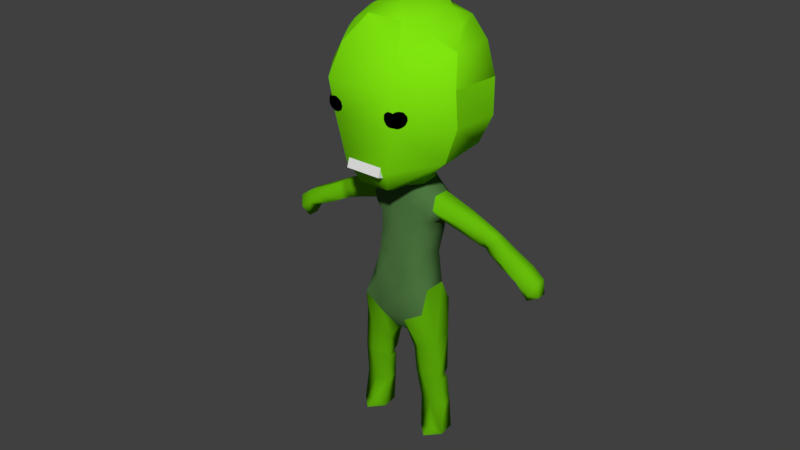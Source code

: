 # Source: z2.blend  (saved by Blender 2.79.0; exported with 4.5.12 LTS)
import bpy
from mathutils import Matrix  # noqa: F401  (used for matrix-valued properties, if any)

bpy.ops.wm.read_factory_settings(use_empty=True)
scene = bpy.context.scene
scene.name = 'Scene'

# ---- collections
col_collection_1 = bpy.data.collections.new('Collection 1'); scene.collection.children.link(col_collection_1)

# ---- materials (node trees are filled in below, after node groups)
mat_material_012 = bpy.data.materials.new('Material.012')
mat_material_012.alpha_threshold = 0.0
mat_material_012.roughness = 0.5
mat_material_011 = bpy.data.materials.new('Material.011')
mat_material_011.alpha_threshold = 0.0
mat_material_011.roughness = 0.5
mat_material_010 = bpy.data.materials.new('Material.010')
mat_material_010.alpha_threshold = 0.0
mat_material_010.roughness = 0.5
mat_material_006 = bpy.data.materials.new('Material.006')
mat_material_006.alpha_threshold = 0.0
mat_material_006.roughness = 0.5
mat_material_005 = bpy.data.materials.new('Material.005')
mat_material_005.alpha_threshold = 0.0
mat_material_005.roughness = 0.5
mat_material_002 = bpy.data.materials.new('Material.002')
mat_material_002.alpha_threshold = 0.0
mat_material_002.roughness = 0.5

# ---- material node trees
mat_material_012.use_nodes = True; mat_material_012.node_tree.nodes.clear()
_N = mat_material_012.node_tree.nodes; _L = mat_material_012.node_tree.links
n0 = _N.new('ShaderNodeOutputMaterial'); n0.name = 'Material Output'; n0.location = (300, 300)
n1 = _N.new('ShaderNodeBsdfDiffuse'); n1.name = 'Diffuse BSDF'; n1.location = (10, 300)
_L.new(n1.outputs[0], n0.inputs[0])
n0.is_active_output = True
mat_material_011.use_nodes = True; mat_material_011.node_tree.nodes.clear()
_N = mat_material_011.node_tree.nodes; _L = mat_material_011.node_tree.links
n0 = _N.new('ShaderNodeOutputMaterial'); n0.name = 'Material Output'; n0.location = (300, 300)
n1 = _N.new('ShaderNodeBsdfDiffuse'); n1.name = 'Diffuse BSDF'; n1.location = (10, 300)
n1.inputs[0].default_value = (0.0, 0.0, 0.0, 1.0)
_L.new(n1.outputs[0], n0.inputs[0])
n0.is_active_output = True
mat_material_010.use_nodes = True; mat_material_010.node_tree.nodes.clear()
_N = mat_material_010.node_tree.nodes; _L = mat_material_010.node_tree.links
n0 = _N.new('ShaderNodeOutputMaterial'); n0.name = 'Material Output'; n0.location = (300, 300)
n1 = _N.new('ShaderNodeBsdfDiffuse'); n1.name = 'Diffuse BSDF'; n1.location = (10, 300)
n1.inputs[0].default_value = (0.2199, 0.8, 0.004904, 1.0)
_L.new(n1.outputs[0], n0.inputs[0])
n0.is_active_output = True
mat_material_006.use_nodes = True; mat_material_006.node_tree.nodes.clear()
_N = mat_material_006.node_tree.nodes; _L = mat_material_006.node_tree.links
n0 = _N.new('ShaderNodeOutputMaterial'); n0.name = 'Material Output'; n0.location = (300, 300)
n1 = _N.new('ShaderNodeBsdfDiffuse'); n1.name = 'Diffuse BSDF'; n1.location = (10, 300)
n1.inputs[0].default_value = (0.1144, 0.4233, 0.003035, 1.0)
_L.new(n1.outputs[0], n0.inputs[0])
n0.is_active_output = True
mat_material_005.use_nodes = True; mat_material_005.node_tree.nodes.clear()
_N = mat_material_005.node_tree.nodes; _L = mat_material_005.node_tree.links
n0 = _N.new('ShaderNodeOutputMaterial'); n0.name = 'Material Output'; n0.location = (300, 300)
n1 = _N.new('ShaderNodeBsdfDiffuse'); n1.name = 'Diffuse BSDF'; n1.location = (10, 300)
n1.inputs[0].default_value = (0.1356, 0.4969, 0.003347, 1.0)
_L.new(n1.outputs[0], n0.inputs[0])
n0.is_active_output = True
mat_material_002.use_nodes = True; mat_material_002.node_tree.nodes.clear()
_N = mat_material_002.node_tree.nodes; _L = mat_material_002.node_tree.links
n0 = _N.new('ShaderNodeOutputMaterial'); n0.name = 'Material Output'; n0.location = (300, 300)
n1 = _N.new('ShaderNodeBsdfDiffuse'); n1.name = 'Diffuse BSDF'; n1.location = (10, 300)
n1.inputs[0].default_value = (0.07411, 0.1789, 0.05096, 1.0)
_L.new(n1.outputs[0], n0.inputs[0])
n0.is_active_output = True

# ---- world
world_world = bpy.data.worlds.new('World'); scene.world = world_world
world_world.color = (0.05088, 0.05088, 0.05088)
world_world.use_sun_shadow = False
world_world.sun_shadow_jitter_overblur = 0.0
world_world.cycles.sampling_method = 'MANUAL'

# ---- meshes
me_cube_008 = bpy.data.meshes.new('Cube.008')
me_cube_008.from_pydata([(-1.0, -1.0, -1.0), (-1.0, -1.0, 1.0), (-1.0, 1.0, -1.0), (-1.0, 1.0, 1.0), (1.0, -1.0, -1.0), (1.0, -1.0, 1.0), (1.0, 1.0, -1.0), (1.0, 1.0, 1.0), (1.79, -1.854, 1.618), (1.813, -2.358, 2.787), (1.855, -1.922, 2.769), (1.888, -1.531, 2.662), (1.905, -1.243, 2.484), (1.905, -1.103, 2.261), (1.888, -1.132, 2.027), (1.855, -1.326, 1.818), (1.813, -1.654, 1.665), (1.855, -2.389, 2.781), (1.976, -2.012, 2.753), (2.068, -1.665, 2.639), (2.118, -1.402, 2.456), (2.118, -1.262, 2.233), (2.068, -1.266, 2.003), (1.976, -1.415, 1.802), (1.855, -1.686, 1.66), (1.888, -2.447, 2.771), (2.068, -2.178, 2.724), (2.206, -1.913, 2.595), (2.281, -1.694, 2.405), (2.281, -1.554, 2.182), (2.206, -1.514, 1.96), (2.068, -1.581, 1.773), (1.888, -1.744, 1.65), (1.905, -2.523, 2.758), (2.118, -2.394, 2.686), (2.281, -2.237, 2.538), (2.369, -2.076, 2.338), (2.369, -1.936, 2.115), (2.281, -1.838, 1.903), (2.118, -1.797, 1.735), (1.905, -1.82, 1.636), (1.905, -2.606, 2.743), (2.118, -2.628, 2.645), (2.281, -2.587, 2.477), (2.369, -2.489, 2.265), (2.369, -2.349, 2.042), (2.281, -2.189, 1.841), (2.118, -2.031, 1.694), (1.905, -1.902, 1.622), (1.888, -2.682, 2.73), (2.068, -2.844, 2.607), (2.206, -2.911, 2.42), (2.281, -2.871, 2.198), (2.281, -2.731, 1.975), (2.206, -2.512, 1.784), (2.068, -2.248, 1.656), (1.888, -1.978, 1.609), (1.855, -2.74, 2.72), (1.976, -3.01, 2.578), (2.068, -3.159, 2.376), (2.118, -3.164, 2.147), (2.118, -3.024, 1.923), (2.068, -2.76, 1.741), (1.976, -2.413, 1.627), (1.855, -2.036, 1.598), (1.813, -2.771, 2.714), (1.855, -3.1, 2.562), (1.888, -3.293, 2.353), (1.905, -3.322, 2.119), (1.905, -3.182, 1.896), (1.888, -2.894, 1.717), (1.855, -2.503, 1.611), (1.813, -2.068, 1.593), (1.767, -2.771, 2.714), (1.725, -3.1, 2.562), (1.692, -3.293, 2.353), (1.675, -3.322, 2.119), (1.675, -3.182, 1.896), (1.692, -2.894, 1.717), (1.725, -2.503, 1.611), (1.767, -2.068, 1.593), (1.79, -2.571, 2.762), (1.725, -2.74, 2.72), (1.604, -3.01, 2.578), (1.512, -3.159, 2.376), (1.462, -3.164, 2.147), (1.462, -3.024, 1.923), (1.512, -2.76, 1.741), (1.604, -2.413, 1.627), (1.725, -2.036, 1.598), (1.692, -2.682, 2.73), (1.512, -2.844, 2.607), (1.373, -2.911, 2.42), (1.299, -2.871, 2.198), (1.299, -2.731, 1.975), (1.373, -2.512, 1.784), (1.512, -2.248, 1.656), (1.692, -1.978, 1.609), (1.675, -2.606, 2.743), (1.462, -2.628, 2.645), (1.299, -2.587, 2.477), (1.21, -2.489, 2.265), (1.21, -2.349, 2.042), (1.299, -2.189, 1.841), (1.462, -2.031, 1.694), (1.675, -1.902, 1.622), (1.675, -2.523, 2.758), (1.462, -2.394, 2.686), (1.299, -2.237, 2.538), (1.21, -2.076, 2.338), (1.21, -1.936, 2.115), (1.299, -1.838, 1.903), (1.462, -1.797, 1.735), (1.675, -1.82, 1.636), (1.692, -2.447, 2.771), (1.512, -2.178, 2.724), (1.373, -1.913, 2.595), (1.299, -1.694, 2.405), (1.299, -1.554, 2.182), (1.373, -1.514, 1.96), (1.512, -1.581, 1.773), (1.692, -1.744, 1.65), (1.725, -2.389, 2.781), (1.604, -2.012, 2.753), (1.512, -1.665, 2.639), (1.462, -1.402, 2.456), (1.462, -1.262, 2.233), (1.512, -1.266, 2.003), (1.604, -1.415, 1.802), (1.725, -1.686, 1.66), (1.767, -2.358, 2.787), (1.725, -1.922, 2.769), (1.692, -1.531, 2.662), (1.675, -1.243, 2.484), (1.675, -1.103, 2.261), (1.692, -1.132, 2.027), (1.725, -1.326, 1.818), (1.767, -1.654, 1.665), (-1.622, -1.854, 1.618), (-1.599, -2.358, 2.787), (-1.557, -1.922, 2.769), (-1.524, -1.531, 2.662), (-1.507, -1.243, 2.484), (-1.507, -1.103, 2.261), (-1.524, -1.132, 2.027), (-1.557, -1.326, 1.818), (-1.599, -1.654, 1.665), (-1.557, -2.389, 2.781), (-1.436, -2.012, 2.753), (-1.344, -1.665, 2.639), (-1.294, -1.402, 2.456), (-1.294, -1.262, 2.233), (-1.344, -1.266, 2.003), (-1.436, -1.415, 1.802), (-1.557, -1.686, 1.66), (-1.524, -2.447, 2.771), (-1.344, -2.178, 2.724), (-1.205, -1.913, 2.595), (-1.131, -1.694, 2.405), (-1.131, -1.554, 2.182), (-1.205, -1.514, 1.96), (-1.344, -1.581, 1.773), (-1.524, -1.744, 1.65), (-1.507, -2.523, 2.758), (-1.294, -2.394, 2.686), (-1.131, -2.237, 2.538), (-1.042, -2.076, 2.338), (-1.042, -1.936, 2.115), (-1.131, -1.838, 1.903), (-1.294, -1.797, 1.735), (-1.507, -1.82, 1.636), (-1.507, -2.606, 2.743), (-1.294, -2.628, 2.645), (-1.131, -2.587, 2.477), (-1.042, -2.489, 2.265), (-1.042, -2.349, 2.042), (-1.131, -2.189, 1.841), (-1.294, -2.031, 1.694), (-1.507, -1.902, 1.622), (-1.524, -2.682, 2.73), (-1.344, -2.844, 2.607), (-1.205, -2.911, 2.42), (-1.131, -2.871, 2.198), (-1.131, -2.731, 1.975), (-1.205, -2.512, 1.784), (-1.344, -2.248, 1.656), (-1.524, -1.978, 1.609), (-1.557, -2.74, 2.72), (-1.436, -3.01, 2.578), (-1.344, -3.159, 2.376), (-1.294, -3.164, 2.147), (-1.294, -3.024, 1.923), (-1.344, -2.76, 1.741), (-1.436, -2.413, 1.627), (-1.557, -2.036, 1.598), (-1.599, -2.771, 2.714), (-1.557, -3.1, 2.562), (-1.524, -3.293, 2.353), (-1.507, -3.322, 2.119), (-1.507, -3.182, 1.896), (-1.524, -2.894, 1.717), (-1.557, -2.503, 1.611), (-1.599, -2.068, 1.593), (-1.645, -2.771, 2.714), (-1.687, -3.1, 2.562), (-1.72, -3.293, 2.353), (-1.737, -3.322, 2.119), (-1.737, -3.182, 1.896), (-1.72, -2.894, 1.717), (-1.687, -2.503, 1.611), (-1.645, -2.068, 1.593), (-1.622, -2.571, 2.762), (-1.687, -2.74, 2.72), (-1.808, -3.01, 2.578), (-1.9, -3.159, 2.376), (-1.95, -3.164, 2.147), (-1.95, -3.024, 1.923), (-1.9, -2.76, 1.741), (-1.808, -2.413, 1.627), (-1.687, -2.036, 1.598), (-1.72, -2.682, 2.73), (-1.9, -2.844, 2.607), (-2.038, -2.911, 2.42), (-2.113, -2.871, 2.198), (-2.113, -2.731, 1.975), (-2.038, -2.512, 1.784), (-1.9, -2.248, 1.656), (-1.72, -1.978, 1.609), (-1.737, -2.606, 2.743), (-1.95, -2.628, 2.645), (-2.113, -2.587, 2.477), (-2.201, -2.489, 2.265), (-2.201, -2.349, 2.042), (-2.113, -2.189, 1.841), (-1.95, -2.031, 1.694), (-1.737, -1.902, 1.622), (-1.737, -2.523, 2.758), (-1.95, -2.394, 2.686), (-2.113, -2.237, 2.538), (-2.201, -2.076, 2.338), (-2.201, -1.936, 2.115), (-2.113, -1.838, 1.903), (-1.95, -1.797, 1.735), (-1.737, -1.82, 1.636), (-1.72, -2.447, 2.771), (-1.9, -2.178, 2.724), (-2.038, -1.913, 2.595), (-2.113, -1.694, 2.405), (-2.113, -1.554, 2.182), (-2.038, -1.514, 1.96), (-1.9, -1.581, 1.773), (-1.72, -1.744, 1.65), (-1.687, -2.389, 2.781), (-1.808, -2.012, 2.753), (-1.9, -1.665, 2.639), (-1.95, -1.402, 2.456), (-1.95, -1.262, 2.233), (-1.9, -1.266, 2.003), (-1.808, -1.415, 1.802), (-1.687, -1.686, 1.66), (-1.645, -2.358, 2.787), (-1.687, -1.922, 2.769), (-1.72, -1.531, 2.662), (-1.737, -1.243, 2.484), (-1.737, -1.103, 2.261), (-1.72, -1.132, 2.027), (-1.687, -1.326, 1.818), (-1.645, -1.654, 1.665), (1.606, 10.47, 3.371), (1.335, 10.42, 1.876), (3.219, 7.499, 1.364), (3.873, 6.946, 2.901), (3.873, 0.2099, 3.937), (3.415, 0.4733, 5.603), (1.79, -3.721, 4.954), (1.547, 9.716, 5.285), (3.802, 6.002, 4.77), (3.152, 5.367, 6.391), (1.398, 8.06, 6.94), (2.112, 5.077, 7.4), (1.873, -0.02537, 7.028), (1.074, -2.484, 6.496), (0.8861, 1.352, 7.684), (0.9108, 4.054, 7.963), (2.889, 1.726, 6.831), (2.504, -0.9747, 6.056), (1.928, 2.5, 7.495), (-1.454, 10.47, 3.371), (-1.183, 10.42, 1.876), (-3.066, 7.499, 1.364), (-3.721, 6.946, 2.901), (-3.72, 0.2099, 3.937), (-3.262, 0.4733, 5.603), (-1.637, -3.721, 4.954), (-1.394, 9.716, 5.285), (-3.65, 6.002, 4.77), (-3.0, 5.367, 6.391), (-1.246, 8.06, 6.94), (-1.96, 5.077, 7.4), (-1.721, -0.02537, 7.028), (-0.9221, -2.484, 6.496), (-0.7338, 1.352, 7.684), (-0.7585, 4.054, 7.963), (-2.737, 1.726, 6.831), (-2.352, -0.9747, 6.056), (0.07613, -0.9885, 7.22), (0.07613, 6.514, 7.766), (-1.776, 2.5, 7.495), (0.5077, 4.468, -0.98), (0.5698, 5.067, -1.544), (1.087, 5.991, -1.319), (1.087, 7.618, -0.9534), (0.5698, 8.551, -0.7445), (1.109, 5.596, -0.7189), (1.335, 10.42, 1.876), (0.8341, 9.406, 0.5616), (3.219, 7.499, 1.364), (2.01, 7.458, 0.2191), (3.873, 6.946, 2.901), (3.873, 0.2099, 3.937), (2.01, 4.179, -0.6095), (3.873, 1.701, 2.129), (3.219, 2.852, 0.2944), (0.8341, 1.963, -1.674), (0.5077, 8.37, -0.1065), (1.109, 7.232, -0.3514), (3.802, 6.002, 4.77), (-0.3555, 4.468, -0.98), (-0.4176, 5.067, -1.544), (-0.9345, 5.991, -1.319), (-0.9345, 7.618, -0.9534), (-0.4176, 8.551, -0.7445), (-0.957, 5.596, -0.7189), (-2.093, 3.92, -0.4333), (-2.093, 7.466, 0.4423), (2.246, 3.92, -0.4333), (-1.183, 10.42, 1.876), (-0.6818, 9.406, 0.5616), (-3.066, 7.499, 1.364), (-1.857, 7.458, 0.2191), (-3.721, 6.946, 2.901), (-3.72, 0.2099, 3.937), (-1.857, 4.179, -0.6095), (-3.721, 1.701, 2.129), (-3.066, 2.852, 0.2944), (-0.6818, 1.963, -1.674), (-0.3555, 8.37, -0.1065), (-0.957, 7.232, -0.3514), (-3.65, 6.002, 4.77), (2.246, 7.466, 0.4423), (-0.7795, 9.603, 0.8179), (0.9317, 9.603, 0.8179), (3.873, 0.2099, 3.937), (2.01, 4.179, -0.6095), (3.873, 1.701, 2.129), (3.415, 0.4733, 5.603), (3.219, 2.852, 0.2944), (0.8341, 1.963, -1.674), (1.907, -2.353, 1.416), (1.79, -3.721, 4.954), (1.335, -0.8495, -0.7046), (2.01, -4.075, 3.184), (1.074, -2.484, 6.496), (2.504, -0.9747, 6.056), (-0.7795, 0.8572, -1.647), (-2.093, 3.92, -0.4333), (0.9317, 0.8572, -1.647), (2.246, 3.92, -0.4333), (-3.72, 0.2099, 3.937), (-1.857, 4.179, -0.6095), (-3.721, 1.701, 2.129), (-3.262, 0.4733, 5.603), (-3.066, 2.852, 0.2944), (-0.6818, 1.963, -1.674), (-1.754, -2.353, 1.416), (-1.637, -3.721, 4.954), (-1.183, -0.8495, -0.7046), (-1.857, -4.075, 3.184), (-0.9221, -2.484, 6.496), (-2.352, -0.9747, 6.056), (1.869, 8.21, -6.889), (1.866, 13.25, -11.69), (1.869, 10.42, -6.5), (0.4571, 10.2, -9.673), (0.4571, 12.12, -9.336), (0.8177, 12.6, -8.137), (1.83, 10.67, -11.72), (0.8177, 8.285, -8.895), (1.209, 13.25, -13.48), (2.004, 12.73, -13.57), (1.007, 11.53, -11.57), (1.833, 13.12, -11.29), (2.656, 11.5, -11.57), (2.122, 16.44, -14.83), (1.511, 15.65, -14.97), (2.799, 13.25, -13.48), (2.633, 14.46, -13.27), (1.373, 14.46, -13.27), (2.002, 15.13, -13.15), (2.118, 15.74, -15.26), (2.117, 13.83, -15.6), (2.119, 12.63, -15.5), (1.388, 13.85, -15.23), (2.856, 13.84, -15.23), (2.733, 15.65, -14.97), (2.452, 9.988, -9.539), (0.9774, 12.58, -10.26), (1.687, 13.18, -9.563), (0.9186, 10.84, -10.56), (1.684, 9.431, -10.22), (2.396, 12.0, -9.186), (1.143, 13.07, -11.78), (1.067, 12.82, -11.26), (2.677, 11.8, -11.95), (1.866, 10.99, -12.09), (1.055, 11.8, -11.95), (2.586, 12.82, -11.26), (2.599, 13.07, -11.78), (2.124, 13.36, -15.07), (1.976, 7.868, -8.201), (1.957, 12.05, -7.466), (2.6, 12.54, -11.62), (1.102, 12.54, -11.62), (-1.716, 8.21, -6.889), (-1.714, 13.25, -11.69), (-1.716, 10.42, -6.5), (-0.3048, 10.2, -9.673), (-0.3048, 12.12, -9.336), (-0.6655, 12.6, -8.137), (-1.678, 10.67, -11.72), (-0.6655, 8.285, -8.895), (-1.056, 13.25, -13.48), (-1.851, 12.73, -13.57), (-0.8547, 11.53, -11.57), (-1.681, 13.12, -11.29), (-2.504, 11.5, -11.57), (-1.97, 16.44, -14.83), (-1.359, 15.65, -14.97), (-2.646, 13.25, -13.48), (-2.481, 14.46, -13.27), (-1.221, 14.46, -13.27), (-1.85, 15.13, -13.15), (-1.966, 15.74, -15.26), (-1.965, 13.83, -15.6), (-1.967, 12.63, -15.5), (-1.236, 13.85, -15.23), (-2.703, 13.84, -15.23), (-2.58, 15.65, -14.97), (-2.299, 9.988, -9.539), (-0.8251, 12.58, -10.26), (-1.534, 13.18, -9.563), (-0.7664, 10.84, -10.56), (-1.532, 9.431, -10.22), (-2.244, 12.0, -9.186), (-0.9903, 13.07, -11.78), (-0.9146, 12.82, -11.26), (-2.525, 11.8, -11.95), (-1.714, 10.99, -12.09), (-0.9028, 11.8, -11.95), (-2.434, 12.82, -11.26), (-2.446, 13.07, -11.78), (-1.972, 13.36, -15.07), (-1.824, 7.868, -8.201), (-1.805, 12.05, -7.466), (-2.447, 12.54, -11.62), (-0.95, 12.54, -11.62), (2.146, 8.652, -2.625), (1.974, 5.888, -2.485), (1.802, 6.328, -1.782), (1.802, 7.945, -1.497), (1.974, 9.122, -1.916), (2.146, 7.035, -2.909), (6.944, 9.692, -4.521), (3.511, 6.972, -2.281), (6.993, 7.62, -4.661), (3.426, 9.152, -2.442), (6.234, 8.915, -3.282), (3.426, 6.785, -2.858), (3.342, 7.588, -3.261), (3.319, 8.797, -3.095), (3.534, 8.129, -2.031), (7.435, 8.992, -5.55), (7.695, 10.35, -4.714), (7.26, 9.23, -3.784), (6.993, 10.25, -4.199), (6.944, 8.375, -4.752), (7.26, 7.913, -4.016), (8.077, 8.872, -5.175), (8.077, 9.771, -5.017), (7.955, 8.316, -4.473), (7.695, 8.13, -5.103), (7.435, 10.1, -5.355), (7.955, 9.424, -4.278), (4.387, 8.083, -3.601), (5.111, 9.82, -3.141), (5.358, 8.749, -2.835), (4.428, 9.173, -3.511), (4.864, 9.307, -3.724), (4.922, 8.616, -2.622), (4.675, 9.686, -2.928), (4.976, 8.247, -3.87), (6.001, 9.874, -3.592), (5.797, 8.236, -4.3), (6.204, 7.762, -3.544), (6.001, 7.5, -4.01), (5.767, 9.456, -4.145), (5.39, 7.779, -3.125), (5.111, 7.868, -3.484), (4.675, 7.741, -3.269), (4.819, 7.595, -2.824), (4.681, 8.428, -3.69), (5.105, 7.95, -2.928), (-1.994, 8.652, -2.625), (-1.822, 5.888, -2.485), (-1.65, 6.328, -1.782), (-1.65, 7.945, -1.497), (-1.822, 9.122, -1.916), (-1.994, 7.035, -2.909), (-6.792, 9.692, -4.521), (-3.359, 6.972, -2.281), (-6.841, 7.62, -4.661), (-3.274, 9.152, -2.442), (-6.081, 8.915, -3.282), (-3.274, 6.785, -2.858), (-3.19, 7.588, -3.261), (-3.166, 8.797, -3.095), (-3.382, 8.129, -2.031), (-7.283, 8.992, -5.55), (-7.543, 10.35, -4.714), (-7.108, 9.23, -3.784), (-6.841, 10.25, -4.199), (-6.792, 8.375, -4.752), (-7.108, 7.913, -4.016), (-7.925, 8.872, -5.175), (-7.925, 9.771, -5.017), (-7.803, 8.316, -4.473), (-7.543, 8.13, -5.103), (-7.283, 10.1, -5.355), (-7.803, 9.424, -4.278), (-4.235, 8.083, -3.601), (-4.959, 9.82, -3.141), (-5.205, 8.749, -2.835), (-4.276, 9.173, -3.511), (-4.712, 9.307, -3.724), (-4.77, 8.616, -2.622), (-4.523, 9.686, -2.928), (-4.824, 8.247, -3.87), (-5.848, 9.874, -3.592), (-5.645, 8.236, -4.3), (-6.052, 7.762, -3.544), (-5.848, 7.5, -4.01), (-5.615, 9.456, -4.145), (-5.238, 7.779, -3.125), (-4.959, 7.868, -3.484), (-4.523, 7.741, -3.269), (-4.666, 7.595, -2.824), (-4.529, 8.428, -3.69), (-4.952, 7.95, -2.928), (2.146, 8.652, -2.625), (1.733, 9.177, -3.627), (0.8144, 9.354, -1.806), (1.974, 5.888, -2.485), (0.5698, 5.067, -1.544), (1.313, 5.557, -2.661), (1.802, 6.328, -1.782), (0.8245, 10.55, -4.692), (1.087, 5.991, -1.319), (1.087, 7.618, -0.9534), (1.802, 7.945, -1.497), (0.5698, 8.551, -0.7445), (1.869, 8.21, -6.889), (1.974, 9.122, -1.916), (2.146, 7.035, -2.909), (1.634, 7.363, -3.945), (1.14, 6.509, -5.401), (0.9048, 10.14, -3.458), (1.15, 6.193, -4.151), (1.573, 9.587, -4.86), (1.523, 7.627, -5.205), (1.167, 7.033, -7.096), (1.869, 10.42, -6.5), (0.9723, 11.46, -6.318), (0.4571, 10.2, -9.673), (0.4571, 12.12, -9.336), (0.8177, 12.6, -8.137), (0.8177, 8.285, -8.895), (1.262, 5.924, -3.381), (0.9488, 9.827, -2.695), (1.772, 7.041, -3.185), (1.821, 8.868, -2.864), (0.4396, 5.623, -3.434), (0.4419, 6.339, -5.431), (0.5561, 5.381, -2.504), (0.4215, 5.809, -4.218), (1.723, 9.465, -2.344), (1.776, 6.03, -2.955), (1.251, 8.811, -1.332), (1.231, 5.384, -2.005), (1.976, 7.868, -8.201), (1.957, 12.05, -7.466), (0.7687, 6.728, -6.241), (-1.994, 8.652, -2.625), (-1.581, 9.177, -3.627), (-0.6622, 9.354, -1.806), (-1.822, 5.888, -2.485), (-0.4176, 5.067, -1.544), (-1.16, 5.557, -2.661), (-1.65, 6.328, -1.782), (-0.6723, 10.55, -4.692), (-0.9345, 5.991, -1.319), (-0.9345, 7.618, -0.9534), (-1.65, 7.945, -1.497), (-0.4176, 8.551, -0.7445), (-1.716, 8.21, -6.889), (-1.822, 9.122, -1.916), (-1.994, 7.035, -2.909), (-1.481, 7.363, -3.945), (-0.9882, 6.509, -5.401), (-0.7525, 10.14, -3.458), (-0.9982, 6.193, -4.151), (-1.421, 9.587, -4.86), (-1.371, 7.627, -5.205), (-1.015, 7.033, -7.096), (-1.716, 10.42, -6.5), (-0.8201, 11.46, -6.318), (-0.3048, 10.2, -9.673), (-0.3048, 12.12, -9.336), (-0.6655, 12.6, -8.137), (-0.6655, 8.285, -8.895), (-1.11, 5.924, -3.381), (-0.7965, 9.827, -2.695), (-1.619, 7.041, -3.185), (-1.669, 8.868, -2.864), (-0.2874, 5.623, -3.434), (-0.2896, 6.339, -5.431), (-0.4038, 5.381, -2.504), (-0.2693, 5.809, -4.218), (0.07613, 7.033, -7.096), (0.07613, 6.703, -6.264), (-1.571, 9.465, -2.344), (-1.623, 6.03, -2.955), (-1.099, 8.811, -1.332), (-1.079, 5.384, -2.005), (0.07613, 7.488, -7.961), (-1.824, 7.868, -8.201), (-1.805, 12.05, -7.466), (-0.6165, 6.728, -6.241)], [], [(0, 1, 3, 2), (2, 3, 7, 6), (6, 7, 5, 4), (4, 5, 1, 0), (2, 6, 4, 0), (7, 3, 1, 5), (12, 13, 134, 133), (31, 23, 22, 30), (26, 18, 17, 25), (32, 24, 23, 31), (29, 21, 20, 28), (34, 26, 25, 33), (37, 29, 28, 36), (30, 22, 21, 29), (23, 15, 14, 22), (19, 11, 10, 18), (20, 12, 11, 19), (24, 16, 15, 23), (21, 13, 12, 20), (10, 11, 132, 131), (18, 10, 9, 17), (22, 14, 13, 21), (14, 15, 136, 135), (36, 28, 27, 35), (81, 25, 17), (15, 16, 137, 136), (8, 16, 24), (38, 30, 29, 37), (35, 27, 26, 34), (45, 37, 36, 44), (39, 31, 30, 38), (44, 36, 35, 43), (8, 24, 32), (81, 33, 25), (42, 34, 33, 41), (40, 32, 31, 39), (43, 35, 34, 42), (53, 45, 44, 52), (47, 39, 38, 46), (81, 41, 33), (8, 32, 40), (50, 42, 41, 49), (46, 38, 37, 45), (52, 44, 43, 51), (48, 40, 39, 47), (51, 43, 42, 50), (61, 53, 52, 60), (55, 47, 46, 54), (81, 49, 41), (58, 50, 49, 57), (54, 46, 45, 53), (8, 40, 48), (56, 48, 47, 55), (60, 52, 51, 59), (62, 54, 53, 61), (59, 51, 50, 58), (69, 61, 60, 68), (63, 55, 54, 62), (66, 58, 57, 65), (8, 48, 56), (64, 56, 55, 63), (68, 60, 59, 67), (81, 57, 49), (70, 62, 61, 69), (67, 59, 58, 66), (77, 69, 68, 76), (71, 63, 62, 70), (8, 56, 64), (74, 66, 65, 73), (72, 64, 63, 71), (76, 68, 67, 75), (81, 65, 57), (75, 67, 66, 74), (86, 77, 76, 85), (78, 70, 69, 77), (8, 64, 72), (84, 75, 74, 83), (83, 74, 73, 82), (80, 72, 71, 79), (85, 76, 75, 84), (79, 71, 70, 78), (81, 73, 65), (94, 86, 85, 93), (88, 79, 78, 87), (87, 78, 77, 86), (92, 84, 83, 91), (89, 80, 79, 88), (93, 85, 84, 92), (91, 83, 82, 90), (73, 81, 82), (8, 72, 80), (102, 94, 93, 101), (96, 88, 87, 95), (95, 87, 86, 94), (99, 91, 90, 98), (97, 89, 88, 96), (101, 93, 92, 100), (81, 90, 82), (8, 80, 89), (110, 102, 101, 109), (104, 96, 95, 103), (103, 95, 94, 102), (100, 92, 91, 99), (107, 99, 98, 106), (109, 101, 100, 108), (81, 98, 90), (105, 97, 96, 104), (8, 89, 97), (112, 104, 103, 111), (111, 103, 102, 110), (108, 100, 99, 107), (118, 110, 109, 117), (115, 107, 106, 114), (81, 106, 98), (113, 105, 104, 112), (117, 109, 108, 116), (8, 97, 105), (120, 112, 111, 119), (119, 111, 110, 118), (116, 108, 107, 115), (126, 118, 117, 125), (121, 113, 112, 120), (81, 114, 106), (125, 117, 116, 124), (8, 105, 113), (123, 115, 114, 122), (128, 120, 119, 127), (127, 119, 118, 126), (124, 116, 115, 123), (134, 126, 125, 133), (129, 121, 120, 128), (133, 125, 124, 132), (8, 113, 121), (81, 122, 114), (131, 123, 122, 130), (135, 127, 126, 134), (132, 124, 123, 131), (136, 128, 127, 135), (8, 121, 129), (81, 130, 122), (137, 129, 128, 136), (8, 137, 16), (8, 129, 137), (81, 9, 130), (11, 12, 133, 132), (28, 20, 19, 27), (27, 19, 18, 26), (9, 10, 131, 130), (81, 17, 9), (13, 14, 135, 134), (142, 143, 264, 263), (161, 153, 152, 160), (156, 148, 147, 155), (162, 154, 153, 161), (159, 151, 150, 158), (164, 156, 155, 163), (167, 159, 158, 166), (160, 152, 151, 159), (153, 145, 144, 152), (149, 141, 140, 148), (150, 142, 141, 149), (154, 146, 145, 153), (151, 143, 142, 150), (140, 141, 262, 261), (148, 140, 139, 147), (152, 144, 143, 151), (144, 145, 266, 265), (166, 158, 157, 165), (211, 155, 147), (145, 146, 267, 266), (138, 146, 154), (168, 160, 159, 167), (165, 157, 156, 164), (175, 167, 166, 174), (169, 161, 160, 168), (174, 166, 165, 173), (138, 154, 162), (211, 163, 155), (172, 164, 163, 171), (170, 162, 161, 169), (173, 165, 164, 172), (183, 175, 174, 182), (177, 169, 168, 176), (211, 171, 163), (138, 162, 170), (180, 172, 171, 179), (176, 168, 167, 175), (182, 174, 173, 181), (178, 170, 169, 177), (181, 173, 172, 180), (191, 183, 182, 190), (185, 177, 176, 184), (211, 179, 171), (188, 180, 179, 187), (184, 176, 175, 183), (138, 170, 178), (186, 178, 177, 185), (190, 182, 181, 189), (192, 184, 183, 191), (189, 181, 180, 188), (199, 191, 190, 198), (193, 185, 184, 192), (196, 188, 187, 195), (138, 178, 186), (194, 186, 185, 193), (198, 190, 189, 197), (211, 187, 179), (200, 192, 191, 199), (197, 189, 188, 196), (207, 199, 198, 206), (201, 193, 192, 200), (138, 186, 194), (204, 196, 195, 203), (202, 194, 193, 201), (206, 198, 197, 205), (211, 195, 187), (205, 197, 196, 204), (216, 207, 206, 215), (208, 200, 199, 207), (138, 194, 202), (214, 205, 204, 213), (213, 204, 203, 212), (210, 202, 201, 209), (215, 206, 205, 214), (209, 201, 200, 208), (211, 203, 195), (224, 216, 215, 223), (218, 209, 208, 217), (217, 208, 207, 216), (222, 214, 213, 221), (219, 210, 209, 218), (223, 215, 214, 222), (221, 213, 212, 220), (203, 211, 212), (138, 202, 210), (232, 224, 223, 231), (226, 218, 217, 225), (225, 217, 216, 224), (229, 221, 220, 228), (227, 219, 218, 226), (231, 223, 222, 230), (211, 220, 212), (138, 210, 219), (240, 232, 231, 239), (234, 226, 225, 233), (233, 225, 224, 232), (230, 222, 221, 229), (237, 229, 228, 236), (239, 231, 230, 238), (211, 228, 220), (235, 227, 226, 234), (138, 219, 227), (242, 234, 233, 241), (241, 233, 232, 240), (238, 230, 229, 237), (248, 240, 239, 247), (245, 237, 236, 244), (211, 236, 228), (243, 235, 234, 242), (247, 239, 238, 246), (138, 227, 235), (250, 242, 241, 249), (249, 241, 240, 248), (246, 238, 237, 245), (256, 248, 247, 255), (251, 243, 242, 250), (211, 244, 236), (255, 247, 246, 254), (138, 235, 243), (253, 245, 244, 252), (258, 250, 249, 257), (257, 249, 248, 256), (254, 246, 245, 253), (264, 256, 255, 263), (259, 251, 250, 258), (263, 255, 254, 262), (138, 243, 251), (211, 252, 244), (261, 253, 252, 260), (265, 257, 256, 264), (262, 254, 253, 261), (266, 258, 257, 265), (138, 251, 259), (211, 260, 252), (267, 259, 258, 266), (138, 267, 146), (138, 259, 267), (211, 139, 260), (141, 142, 263, 262), (158, 150, 149, 157), (157, 149, 148, 156), (139, 140, 261, 260), (211, 147, 139), (143, 144, 265, 264), (297, 294, 275, 278), (277, 279, 278), (294, 287, 268, 275), (278, 275, 276, 277), (270, 271, 268, 269), (287, 288, 269, 268), (284, 286, 279), (285, 274, 281), (300, 305, 281), (276, 275, 268, 271), (287, 290, 289, 288), (305, 301, 282), (285, 284, 273), (273, 277, 276, 272), (279, 277, 273, 284), (279, 306, 278), (306, 279, 286, 283), (281, 305, 280, 285), (282, 286, 280, 305), (285, 280, 286, 284), (283, 282, 301, 302), (307, 302, 301), (286, 282, 283), (304, 292, 303), (295, 290, 287, 294), (295, 296, 292, 291), (295, 294, 297, 296), (304, 300, 293), (298, 307, 303), (297, 298, 296), (298, 303, 292, 296), (306, 297, 278), (297, 306, 298), (302, 307, 298, 306), (304, 299, 305, 300), (305, 299, 307, 301), (303, 307, 299, 304), (302, 306, 283), (310, 309, 308, 313), (324, 312, 311, 325), (324, 325, 317, 315), (327, 308, 309, 328), (346, 324, 315, 337), (325, 313, 320, 317), (351, 349, 316, 314), (350, 337, 315, 351), (316, 322, 321, 318), (345, 323, 308, 327), (319, 326, 318, 321), (313, 308, 323, 320), (335, 322, 316, 349), (312, 324, 346, 331), (327, 328, 329, 332), (339, 347, 346, 337), (350, 334, 339, 337), (330, 331, 346, 347), (310, 313, 325, 311), (315, 317, 349, 351), (336, 350, 351, 314), (339, 342, 332, 347), (340, 348, 341, 343), (340, 343, 344, 338), (342, 345, 327, 332), (334, 333, 342, 339), (332, 329, 330, 347), (320, 335, 349, 317), (336, 338, 334, 350), (338, 344, 333, 334), (368, 377, 374, 370), (358, 361, 352, 354), (377, 375, 359, 361), (356, 360, 358, 354), (374, 377, 361, 358), (376, 374, 358, 360), (352, 361, 359, 355), (364, 376, 360, 366), (366, 360, 356, 367), (363, 355, 359), (378, 362, 359, 375), (365, 364, 373, 369), (373, 364, 366, 357), (357, 366, 367, 353), (370, 374, 376, 372), (371, 375, 377, 368), (379, 375, 371), (372, 376, 364, 365), (392, 405, 410, 416), (404, 396, 398, 393), (423, 462, 448), (454, 465, 424), (416, 410, 407, 391), (453, 448, 435, 459), (415, 414, 389, 388), (427, 426, 383, 384), (391, 422, 381, 421), (381, 422, 411), (398, 381, 411, 397), (412, 422, 391), (405, 380, 382, 410), (409, 408, 383, 387), (420, 385, 407), (392, 386, 409, 405), (412, 406, 408, 390), (420, 407, 410), (390, 408, 409, 386), (413, 414, 386, 392), (422, 412, 390), (421, 381, 417), (403, 418, 389, 395), (398, 396, 417, 381), (411, 422, 415), (386, 414, 415, 390), (421, 392, 416), (400, 399, 394, 402), (402, 401, 400), (402, 394, 397, 388), (418, 401, 402), (421, 417, 413), (403, 395, 396, 404), (400, 401, 403), (389, 418, 402, 388), (400, 403, 404, 399), (393, 394, 399), (404, 393, 399), (419, 405, 409), (396, 395, 413, 417), (421, 413, 392), (391, 421, 416), (452, 462, 430), (387, 419, 409), (465, 458, 433), (391, 407, 406, 412), (397, 411, 415, 388), (397, 394, 393, 398), (401, 418, 403), (420, 410, 382), (405, 419, 380), (449, 427, 428, 450), (431, 432, 457, 458), (464, 435, 456), (464, 424, 465, 434), (454, 424, 441, 440), (434, 465, 455), (453, 425, 423, 448), (463, 425, 453), (452, 451, 433, 429), (451, 449, 455, 433), (439, 447, 436, 441), (434, 455, 449, 450), (456, 435, 429, 457), (464, 460, 424), (446, 438, 432, 461), (458, 465, 454), (433, 458, 457, 429), (464, 459, 435), (443, 445, 437, 442), (439, 441, 424, 460), (443, 444, 445), (440, 437, 445, 431), (431, 445, 461, 432), (447, 439, 438, 446), (444, 461, 445), (444, 443, 446), (441, 436, 437, 440), (442, 447, 446, 443), (442, 437, 436), (442, 436, 447), (464, 456, 460), (463, 450, 428), (430, 426, 451, 452), (463, 453, 450), (432, 438, 456, 457), (429, 435, 448, 452), (459, 434, 450, 453), (465, 433, 455), (395, 389, 414, 413), (458, 454, 440, 431), (462, 452, 448), (438, 439, 460, 456), (459, 464, 434), (461, 444, 446), (427, 449, 451, 426), (422, 390, 415), (383, 408, 406, 384), (406, 407, 385, 384), (470, 466, 479, 475), (493, 510, 496), (471, 467, 477, 478), (502, 505, 497, 500), (511, 506, 507), (484, 472, 491, 482), (478, 479, 466, 471), (477, 473, 509, 508), (486, 474, 504, 503), (481, 485, 474, 490), (510, 493, 508), (485, 481, 491, 472), (510, 500, 497), (501, 476, 495, 494), (495, 476, 503, 506), (509, 473, 480, 498), (477, 508, 493, 478), (475, 480, 469, 470), (498, 480, 475, 499), (491, 488, 482), (474, 485, 502, 504), (487, 490, 489), (510, 497, 496), (492, 483, 484, 482), (491, 481, 487, 488), (481, 490, 487), (489, 492, 488, 487), (472, 484, 501, 505), (504, 507, 506, 503), (511, 509, 498), (503, 476, 483, 486), (500, 510, 507), (506, 511, 495), (495, 511, 498), (486, 483, 492, 489), (494, 495, 498, 499), (511, 507, 510, 508), (494, 497, 505, 501), (492, 482, 488), (505, 502, 485, 472), (500, 507, 504, 502), (489, 490, 474, 486), (483, 476, 501, 484), (509, 511, 508), (477, 467, 468, 473), (496, 499, 475, 479), (480, 473, 468, 469), (499, 496, 497, 494), (493, 496, 479, 478), (542, 556, 539), (525, 521, 545, 542), (525, 512, 516, 521), (544, 526, 519, 555), (524, 523, 513, 517), (516, 515, 526, 521), (547, 530, 518, 551), (537, 518, 530, 528), (555, 519, 523, 554), (520, 532, 549, 550), (527, 536, 520, 531), (534, 528, 538), (556, 554, 539), (554, 557, 555), (551, 548, 546, 543), (522, 547, 540, 541), (541, 552, 549, 522), (556, 542, 543), (557, 544, 555), (540, 543, 542, 545), (524, 539, 554, 523), (526, 544, 545, 521), (556, 543, 546), (534, 537, 528), (548, 531, 520, 550), (535, 536, 533), (529, 538, 528, 530), (537, 534, 533, 527), (536, 527, 533), (533, 534, 538, 535), (549, 552, 553, 550), (541, 557, 552), (553, 556, 546), (532, 529, 522, 549), (544, 557, 541), (541, 540, 545, 544), (538, 529, 532, 535), (532, 520, 536, 535), (554, 556, 553, 557), (540, 547, 551, 543), (547, 522, 529, 530), (518, 531, 548, 551), (546, 548, 550, 553), (557, 553, 552), (519, 514, 513, 523), (525, 542, 539, 524), (526, 515, 514, 519), (518, 537, 527, 531), (517, 512, 525, 524), (623, 645, 624), (573, 576, 586, 588), (596, 568, 567), (565, 577, 559, 575), (560, 569, 612, 603), (587, 560, 603, 630), (596, 571, 568), (596, 560, 594, 571), (584, 599, 581), (597, 561, 595, 563), (562, 592, 635, 605), (571, 594, 558), (573, 588, 589, 559), (563, 586, 590, 592), (597, 563, 592), (624, 608, 620, 623), (566, 567, 568, 564), (600, 574, 579), (577, 565, 581, 580), (597, 564, 561), (585, 582, 625, 628), (566, 597, 562), (608, 565, 575, 618), (588, 595, 572), (639, 601, 632), (603, 639, 630), (573, 559, 577, 578), (569, 596, 567), (588, 572, 558, 589), (594, 589, 558), (635, 592, 590, 633), (578, 570, 579, 574), (641, 611, 614), (619, 616, 631, 629), (570, 578, 577, 580), (617, 619, 636, 634), (564, 597, 566), (584, 581, 624, 627), (643, 579, 598, 585), (630, 618, 575, 587), (594, 587, 589), (595, 588, 586), (572, 595, 561), (581, 599, 580), (635, 642, 605), (627, 626, 583, 584), (643, 585, 628), (604, 640, 615), (636, 593, 591, 634), (624, 645, 627), (563, 595, 586), (575, 559, 589, 587), (646, 622, 617), (601, 639, 614), (574, 600, 591), (593, 590, 586, 576), (636, 633, 590, 593), (638, 591, 600), (633, 636, 619, 629), (615, 640, 631), (643, 637, 600, 579), (618, 602, 620, 608), (602, 618, 630, 632), (632, 631, 616, 602), (614, 639, 603, 641), (606, 640, 604, 642), (641, 610, 611), (587, 594, 560), (629, 606, 635, 633), (642, 635, 606), (609, 607, 611, 610), (642, 604, 607), (605, 642, 609), (612, 641, 603), (560, 596, 569), (620, 602, 616, 621), (610, 641, 612), (615, 631, 632, 601), (617, 622, 613, 621), (609, 642, 607), (623, 620, 621, 613), (598, 579, 570), (634, 646, 617), (644, 613, 622), (628, 644, 622, 643), (639, 632, 630), (621, 616, 619, 617), (581, 565, 608, 624), (640, 629, 631), (591, 638, 634), (562, 597, 592), (629, 640, 606), (634, 638, 646), (574, 576, 573, 578), (646, 637, 643, 622), (637, 638, 600), (576, 574, 591, 593), (646, 638, 637)])
me_cube_008.polygons.foreach_set('use_smooth', [0, 0, 0, 0, 0, 0, 0, 0, 0, 0, 0, 0, 0, 0, 0, 0, 0, 0, 0, 0, 0, 0, 0, 0, 0, 0, 0, 0, 0, 0, 0, 0, 0, 0, 0, 0, 0, 0, 0, 0, 0, 0, 0, 0, 0, 0, 0, 0, 0, 0, 0, 0, 0, 0, 0, 0, 0, 0, 0, 0, 0, 0, 0, 0, 0, 0, 0, 0, 0, 0, 0, 0, 0, 0, 0, 0, 0, 0, 0, 0, 0, 0, 0, 0, 0, 0, 0, 0, 0, 0, 0, 0, 0, 0, 0, 0, 0, 0, 0, 0, 0, 0, 0, 0, 0, 0, 0, 0, 0, 0, 0, 0, 0, 0, 0, 0, 0, 0, 0, 0, 0, 0, 0, 0, 0, 0, 0, 0, 0, 0, 0, 0, 0, 0, 0, 0, 0, 0, 0, 0, 0, 0, 0, 0, 0, 0, 0, 0, 0, 0, 0, 0, 0, 0, 0, 0, 0, 0, 0, 0, 0, 0, 0, 0, 0, 0, 0, 0, 0, 0, 0, 0, 0, 0, 0, 0, 0, 0, 0, 0, 0, 0, 0, 0, 0, 0, 0, 0, 0, 0, 0, 0, 0, 0, 0, 0, 0, 0, 0, 0, 0, 0, 0, 0, 0, 0, 0, 0, 0, 0, 0, 0, 0, 0, 0, 0, 0, 0, 0, 0, 0, 0, 0, 0, 0, 0, 0, 0, 0, 0, 0, 0, 0, 0, 0, 0, 0, 0, 0, 0, 0, 0, 0, 0, 0, 0, 0, 0, 0, 0, 0, 0, 0, 0, 0, 0, 0, 0, 0, 0, 0, 0, 0, 0, 0, 0, 0, 0, 0, 0, 0, 0, 0, 0, 0, 0, 0, 0, 0, 0, 0, 0, 0, 0, 0, 0, 0, 0, 0, 0, 0, 0, 0, 0, 1, 1, 1, 1, 1, 1, 1, 1, 1, 1, 1, 1, 1, 1, 1, 1, 1, 1, 1, 1, 1, 1, 1, 1, 1, 1, 1, 1, 1, 1, 1, 1, 1, 1, 1, 1, 1, 1, 1, 1, 1, 1, 1, 1, 1, 1, 1, 1, 1, 1, 1, 1, 1, 1, 1, 1, 1, 1, 1, 1, 1, 1, 1, 1, 1, 1, 1, 1, 1, 1, 1, 1, 1, 1, 1, 1, 1, 1, 1, 1, 1, 1, 1, 1, 1, 1, 1, 1, 1, 1, 1, 1, 1, 1, 1, 1, 1, 1, 1, 1, 1, 1, 1, 1, 1, 1, 1, 1, 1, 1, 1, 1, 1, 1, 1, 1, 1, 1, 1, 1, 1, 1, 1, 1, 1, 1, 1, 1, 1, 1, 1, 1, 1, 1, 1, 1, 1, 1, 1, 1, 1, 1, 1, 1, 1, 1, 1, 1, 1, 1, 1, 1, 1, 1, 1, 1, 1, 1, 1, 1, 1, 1, 1, 1, 1, 1, 1, 1, 1, 1, 1, 1, 1, 1, 1, 1, 1, 1, 1, 1, 1, 1, 1, 1, 1, 1, 1, 1, 1, 1, 1, 1, 1, 1, 1, 1, 1, 1, 1, 1, 1, 1, 1, 1, 1, 1, 1, 1, 1, 1, 1, 1, 1, 1, 1, 1, 1, 1, 1, 1, 1, 1, 1, 1, 1, 1, 1, 1, 1, 1, 1, 1, 1, 1, 1, 1, 1, 1, 1, 1, 1, 1, 1, 1, 1, 1, 1, 1, 1, 1, 1, 1, 1, 1, 1, 1, 1, 1, 1, 1, 1, 1, 1, 1, 1, 1, 1, 1, 1, 1, 1, 1, 1, 1, 1, 1, 1, 1, 1, 1, 1, 1, 1, 1, 1, 1, 1, 1, 1, 1, 1, 1, 1, 1, 1, 1, 1, 1, 1, 1, 1, 1, 1, 1, 1, 1, 1, 1, 1, 1, 1, 1, 1, 1, 1, 1, 1, 1, 1, 1, 1, 1, 1, 1, 1, 1, 1, 1, 1, 1, 1, 1, 1, 1, 1, 1, 1, 1, 1, 1, 1, 1, 1, 1, 1, 1, 1, 1, 1, 1, 1, 1, 1, 1, 1, 1, 1, 1, 1, 1, 1, 1, 1, 1, 1, 1, 1, 1, 1, 1, 1, 1, 1, 1, 1, 1, 1, 1, 1, 1, 1])
me_cube_008.polygons.foreach_set('material_index', [0, 0, 0, 0, 0, 0, 1, 1, 1, 1, 1, 1, 1, 1, 1, 1, 1, 1, 1, 1, 1, 1, 1, 1, 1, 1, 1, 1, 1, 1, 1, 1, 1, 1, 1, 1, 1, 1, 1, 1, 1, 1, 1, 1, 1, 1, 1, 1, 1, 1, 1, 1, 1, 1, 1, 1, 1, 1, 1, 1, 1, 1, 1, 1, 1, 1, 1, 1, 1, 1, 1, 1, 1, 1, 1, 1, 1, 1, 1, 1, 1, 1, 1, 1, 1, 1, 1, 1, 1, 1, 1, 1, 1, 1, 1, 1, 1, 1, 1, 1, 1, 1, 1, 1, 1, 1, 1, 1, 1, 1, 1, 1, 1, 1, 1, 1, 1, 1, 1, 1, 1, 1, 1, 1, 1, 1, 1, 1, 1, 1, 1, 1, 1, 1, 1, 1, 1, 1, 1, 1, 1, 1, 1, 1, 1, 1, 1, 1, 1, 1, 1, 1, 1, 1, 1, 1, 1, 1, 1, 1, 1, 1, 1, 1, 1, 1, 1, 1, 1, 1, 1, 1, 1, 1, 1, 1, 1, 1, 1, 1, 1, 1, 1, 1, 1, 1, 1, 1, 1, 1, 1, 1, 1, 1, 1, 1, 1, 1, 1, 1, 1, 1, 1, 1, 1, 1, 1, 1, 1, 1, 1, 1, 1, 1, 1, 1, 1, 1, 1, 1, 1, 1, 1, 1, 1, 1, 1, 1, 1, 1, 1, 1, 1, 1, 1, 1, 1, 1, 1, 1, 1, 1, 1, 1, 1, 1, 1, 1, 1, 1, 1, 1, 1, 1, 1, 1, 1, 1, 1, 1, 1, 1, 1, 1, 1, 1, 1, 1, 1, 1, 1, 1, 1, 1, 1, 1, 1, 1, 1, 1, 1, 1, 1, 1, 1, 1, 1, 1, 1, 1, 1, 1, 1, 1, 2, 2, 2, 2, 2, 2, 2, 2, 2, 2, 2, 2, 2, 2, 2, 2, 2, 2, 2, 2, 2, 2, 2, 2, 2, 2, 2, 2, 2, 2, 2, 2, 2, 2, 2, 2, 2, 2, 2, 2, 2, 2, 2, 2, 2, 2, 2, 2, 2, 2, 2, 2, 2, 2, 2, 2, 2, 2, 2, 2, 2, 2, 2, 2, 2, 2, 2, 2, 2, 2, 2, 2, 2, 2, 2, 2, 2, 2, 2, 2, 2, 2, 2, 2, 2, 2, 3, 3, 3, 3, 3, 3, 3, 3, 3, 3, 3, 3, 3, 3, 3, 3, 3, 3, 3, 3, 3, 3, 3, 3, 3, 3, 3, 3, 3, 3, 3, 3, 3, 3, 3, 3, 3, 3, 3, 3, 3, 3, 3, 3, 3, 3, 3, 3, 3, 3, 3, 3, 3, 3, 3, 3, 3, 3, 3, 3, 3, 3, 3, 3, 3, 3, 3, 3, 3, 3, 3, 3, 3, 3, 3, 3, 3, 3, 3, 3, 3, 3, 3, 3, 3, 3, 3, 3, 3, 3, 3, 3, 3, 3, 3, 3, 3, 3, 3, 4, 4, 4, 4, 4, 4, 4, 4, 4, 4, 4, 4, 4, 4, 4, 4, 4, 4, 4, 4, 4, 4, 4, 4, 4, 4, 4, 4, 4, 4, 4, 4, 4, 4, 4, 4, 4, 4, 4, 4, 4, 4, 4, 4, 4, 4, 4, 4, 4, 4, 4, 4, 4, 4, 4, 4, 4, 4, 4, 4, 4, 4, 4, 4, 4, 4, 4, 4, 4, 4, 4, 4, 4, 4, 4, 4, 4, 4, 4, 4, 4, 4, 4, 4, 4, 4, 4, 4, 4, 4, 4, 4, 4, 4, 4, 4, 4, 4, 5, 5, 5, 5, 5, 5, 5, 5, 5, 5, 5, 5, 5, 5, 5, 5, 5, 5, 5, 5, 5, 5, 5, 5, 5, 5, 5, 5, 5, 5, 5, 5, 5, 5, 5, 5, 5, 5, 5, 5, 5, 5, 5, 5, 5, 5, 5, 5, 5, 5, 5, 5, 5, 5, 5, 5, 5, 5, 5, 5, 5, 5, 5, 5, 5, 5, 5, 5, 5, 5, 5, 5, 5, 5, 5, 5, 5, 5, 5, 5, 5, 5, 5, 5, 5, 5, 5, 5, 5, 5, 5, 5, 5, 5, 5, 5, 5, 5])
_uv = me_cube_008.uv_layers.new(name='UVMap')
_uv.uv.foreach_set('vector', [0.0, 0.0, 0.0, 0.0, 0.0, 0.0, 0.0, 0.0, 0.0, 0.0, 0.0, 0.0, 0.0, 0.0, 0.0, 0.0, 0.0, 0.0, 0.0, 0.0, 0.0, 0.0, 0.0, 0.0, 0.0, 0.0, 0.0, 0.0, 0.0, 0.0, 0.0, 0.0, 0.0, 0.0, 0.0, 0.0, 0.0, 0.0, 0.0, 0.0, 0.0, 0.0, 0.0, 0.0, 0.0, 0.0, 0.0, 0.0, 0.0, 0.0, 0.0, 0.0, 0.0, 0.0, 0.0, 0.0, 0.0, 0.0, 0.0, 0.0, 0.0, 0.0, 0.0, 0.0, 0.0, 0.0, 0.0, 0.0, 0.0, 0.0, 0.0, 0.0, 0.0, 0.0, 0.0, 0.0, 0.0, 0.0, 0.0, 0.0, 0.0, 0.0, 0.0, 0.0, 0.0, 0.0, 0.0, 0.0, 0.0, 0.0, 0.0, 0.0, 0.0, 0.0, 0.0, 0.0, 0.0, 0.0, 0.0, 0.0, 0.0, 0.0, 0.0, 0.0, 0.0, 0.0, 0.0, 0.0, 0.0, 0.0, 0.0, 0.0, 0.0, 0.0, 0.0, 0.0, 0.0, 0.0, 0.0, 0.0, 0.0, 0.0, 0.0, 0.0, 0.0, 0.0, 0.0, 0.0, 0.0, 0.0, 0.0, 0.0, 0.0, 0.0, 0.0, 0.0, 0.0, 0.0, 0.0, 0.0, 0.0, 0.0, 0.0, 0.0, 0.0, 0.0, 0.0, 0.0, 0.0, 0.0, 0.0, 0.0, 0.0, 0.0, 0.0, 0.0, 0.0, 0.0, 0.0, 0.0, 0.0, 0.0, 0.0, 0.0, 0.0, 0.0, 0.0, 0.0, 0.0, 0.0, 0.0, 0.0, 0.0, 0.0, 0.0, 0.0, 0.0, 0.0, 0.0, 0.0, 0.0, 0.0, 0.0, 0.0, 0.0, 0.0, 0.0, 0.0, 0.0, 0.0, 0.0, 0.0, 0.0, 0.0, 0.0, 0.0, 0.0, 0.0, 0.0, 0.0, 0.0, 0.0, 0.0, 0.0, 0.0, 0.0, 0.0, 0.0, 0.0, 0.0, 0.0, 0.0, 0.0, 0.0, 0.0, 0.0, 0.0, 0.0, 0.0, 0.0, 0.0, 0.0, 0.0, 0.0, 0.0, 0.0, 0.0, 0.0, 0.0, 0.0, 0.0, 0.0, 0.0, 0.0, 0.0, 0.0, 0.0, 0.0, 0.0, 0.0, 0.0, 0.0, 0.0, 0.0, 0.0, 0.0, 0.0, 0.0, 0.0, 0.0, 0.0, 0.0, 0.0, 0.0, 0.0, 0.0, 0.0, 0.0, 0.0, 0.0, 0.0, 0.0, 0.0, 0.0, 0.0, 0.0, 0.0, 0.0, 0.0, 0.0, 0.0, 0.0, 0.0, 0.0, 0.0, 0.0, 0.0, 0.0, 0.0, 0.0, 0.0, 0.0, 0.0, 0.0, 0.0, 0.0, 0.0, 0.0, 0.0, 0.0, 0.0, 0.0, 0.0, 0.0, 0.0, 0.0, 0.0, 0.0, 0.0, 0.0, 0.0, 0.0, 0.0, 0.0, 0.0, 0.0, 0.0, 0.0, 0.0, 0.0, 0.0, 0.0, 0.0, 0.0, 0.0, 0.0, 0.0, 0.0, 0.0, 0.0, 0.0, 0.0, 0.0, 0.0, 0.0, 0.0, 0.0, 0.0, 0.0, 0.0, 0.0, 0.0, 0.0, 0.0, 0.0, 0.0, 0.0, 0.0, 0.0, 0.0, 0.0, 0.0, 0.0, 0.0, 0.0, 0.0, 0.0, 0.0, 0.0, 0.0, 0.0, 0.0, 0.0, 0.0, 0.0, 0.0, 0.0, 0.0, 0.0, 0.0, 0.0, 0.0, 0.0, 0.0, 0.0, 0.0, 0.0, 0.0, 0.0, 0.0, 0.0, 0.0, 0.0, 0.0, 0.0, 0.0, 0.0, 0.0, 0.0, 0.0, 0.0, 0.0, 0.0, 0.0, 0.0, 0.0, 0.0, 0.0, 0.0, 0.0, 0.0, 0.0, 0.0, 0.0, 0.0, 0.0, 0.0, 0.0, 0.0, 0.0, 0.0, 0.0, 0.0, 0.0, 0.0, 0.0, 0.0, 0.0, 0.0, 0.0, 0.0, 0.0, 0.0, 0.0, 0.0, 0.0, 0.0, 0.0, 0.0, 0.0, 0.0, 0.0, 0.0, 0.0, 0.0, 0.0, 0.0, 0.0, 0.0, 0.0, 0.0, 0.0, 0.0, 0.0, 0.0, 0.0, 0.0, 0.0, 0.0, 0.0, 0.0, 0.0, 0.0, 0.0, 0.0, 0.0, 0.0, 0.0, 0.0, 0.0, 0.0, 0.0, 0.0, 0.0, 0.0, 0.0, 0.0, 0.0, 0.0, 0.0, 0.0, 0.0, 0.0, 0.0, 0.0, 0.0, 0.0, 0.0, 0.0, 0.0, 0.0, 0.0, 0.0, 0.0, 0.0, 0.0, 0.0, 0.0, 0.0, 0.0, 0.0, 0.0, 0.0, 0.0, 0.0, 0.0, 0.0, 0.0, 0.0, 0.0, 0.0, 0.0, 0.0, 0.0, 0.0, 0.0, 0.0, 0.0, 0.0, 0.0, 0.0, 0.0, 0.0, 0.0, 0.0, 0.0, 0.0, 0.0, 0.0, 0.0, 0.0, 0.0, 0.0, 0.0, 0.0, 0.0, 0.0, 0.0, 0.0, 0.0, 0.0, 0.0, 0.0, 0.0, 0.0, 0.0, 0.0, 0.0, 0.0, 0.0, 0.0, 0.0, 0.0, 0.0, 0.0, 0.0, 0.0, 0.0, 0.0, 0.0, 0.0, 0.0, 0.0, 0.0, 0.0, 0.0, 0.0, 0.0, 0.0, 0.0, 0.0, 0.0, 0.0, 0.0, 0.0, 0.0, 0.0, 0.0, 0.0, 0.0, 0.0, 0.0, 0.0, 0.0, 0.0, 0.0, 0.0, 0.0, 0.0, 0.0, 0.0, 0.0, 0.0, 0.0, 0.0, 0.0, 0.0, 0.0, 0.0, 0.0, 0.0, 0.0, 0.0, 0.0, 0.0, 0.0, 0.0, 0.0, 0.0, 0.0, 0.0, 0.0, 0.0, 0.0, 0.0, 0.0, 0.0, 0.0, 0.0, 0.0, 0.0, 0.0, 0.0, 0.0, 0.0, 0.0, 0.0, 0.0, 0.0, 0.0, 0.0, 0.0, 0.0, 0.0, 0.0, 0.0, 0.0, 0.0, 0.0, 0.0, 0.0, 0.0, 0.0, 0.0, 0.0, 0.0, 0.0, 0.0, 0.0, 0.0, 0.0, 0.0, 0.0, 0.0, 0.0, 0.0, 0.0, 0.0, 0.0, 0.0, 0.0, 0.0, 0.0, 0.0, 0.0, 0.0, 0.0, 0.0, 0.0, 0.0, 0.0, 0.0, 0.0, 0.0, 0.0, 0.0, 0.0, 0.0, 0.0, 0.0, 0.0, 0.0, 0.0, 0.0, 0.0, 0.0, 0.0, 0.0, 0.0, 0.0, 0.0, 0.0, 0.0, 0.0, 0.0, 0.0, 0.0, 0.0, 0.0, 0.0, 0.0, 0.0, 0.0, 0.0, 0.0, 0.0, 0.0, 0.0, 0.0, 0.0, 0.0, 0.0, 0.0, 0.0, 0.0, 0.0, 0.0, 0.0, 0.0, 0.0, 0.0, 0.0, 0.0, 0.0, 0.0, 0.0, 0.0, 0.0, 0.0, 0.0, 0.0, 0.0, 0.0, 0.0, 0.0, 0.0, 0.0, 0.0, 0.0, 0.0, 0.0, 0.0, 0.0, 0.0, 0.0, 0.0, 0.0, 0.0, 0.0, 0.0, 0.0, 0.0, 0.0, 0.0, 0.0, 0.0, 0.0, 0.0, 0.0, 0.0, 0.0, 0.0, 0.0, 0.0, 0.0, 0.0, 0.0, 0.0, 0.0, 0.0, 0.0, 0.0, 0.0, 0.0, 0.0, 0.0, 0.0, 0.0, 0.0, 0.0, 0.0, 0.0, 0.0, 0.0, 0.0, 0.0, 0.0, 0.0, 0.0, 0.0, 0.0, 0.0, 0.0, 0.0, 0.0, 0.0, 0.0, 0.0, 0.0, 0.0, 0.0, 0.0, 0.0, 0.0, 0.0, 0.0, 0.0, 0.0, 0.0, 0.0, 0.0, 0.0, 0.0, 0.0, 0.0, 0.0, 0.0, 0.0, 0.0, 0.0, 0.0, 0.0, 0.0, 0.0, 0.0, 0.0, 0.0, 0.0, 0.0, 0.0, 0.0, 0.0, 0.0, 0.0, 0.0, 0.0, 0.0, 0.0, 0.0, 0.0, 0.0, 0.0, 0.0, 0.0, 0.0, 0.0, 0.0, 0.0, 0.0, 0.0, 0.0, 0.0, 0.0, 0.0, 0.0, 0.0, 0.0, 0.0, 0.0, 0.0, 0.0, 0.0, 0.0, 0.0, 0.0, 0.0, 0.0, 0.0, 0.0, 0.0, 0.0, 0.0, 0.0, 0.0, 0.0, 0.0, 0.0, 0.0, 0.0, 0.0, 0.0, 0.0, 0.0, 0.0, 0.0, 0.0, 0.0, 0.0, 0.0, 0.0, 0.0, 0.0, 0.0, 0.0, 0.0, 0.0, 0.0, 0.0, 0.0, 0.0, 0.0, 0.0, 0.0, 0.0, 0.0, 0.0, 0.0, 0.0, 0.0, 0.0, 0.0, 0.0, 0.0, 0.0, 0.0, 0.0, 0.0, 0.0, 0.0, 0.0, 0.0, 0.0, 0.0, 0.0, 0.0, 0.0, 0.0, 0.0, 0.0, 0.0, 0.0, 0.0, 0.0, 0.0, 0.0, 0.0, 0.0, 0.0, 0.0, 0.0, 0.0, 0.0, 0.0, 0.0, 0.0, 0.0, 0.0, 0.0, 0.0, 0.0, 0.0, 0.0, 0.0, 0.0, 0.0, 0.0, 0.0, 0.0, 0.0, 0.0, 0.0, 0.0, 0.0, 0.0, 0.0, 0.0, 0.0, 0.0, 0.0, 0.0, 0.0, 0.0, 0.0, 0.0, 0.0, 0.0, 0.0, 0.0, 0.0, 0.0, 0.0, 0.0, 0.0, 0.0, 0.0, 0.0, 0.0, 0.0, 0.0, 0.0, 0.0, 0.0, 0.0, 0.0, 0.0, 0.0, 0.0, 0.0, 0.0, 0.0, 0.0, 0.0, 0.0, 0.0, 0.0, 0.0, 0.0, 0.0, 0.0, 0.0, 0.0, 0.0, 0.0, 0.0, 0.0, 0.0, 0.0, 0.0, 0.0, 0.0, 0.0, 0.0, 0.0, 0.0, 0.0, 0.0, 0.0, 0.0, 0.0, 0.0, 0.0, 0.0, 0.0, 0.0, 0.0, 0.0, 0.0, 0.0, 0.0, 0.0, 0.0, 0.0, 0.0, 0.0, 0.0, 0.0, 0.0, 0.0, 0.0, 0.0, 0.0, 0.0, 0.0, 0.0, 0.0, 0.0, 0.0, 0.0, 0.0, 0.0, 0.0, 0.0, 0.0, 0.0, 0.0, 0.0, 0.0, 0.0, 0.0, 0.0, 0.0, 0.0, 0.0, 0.0, 0.0, 0.0, 0.0, 0.0, 0.0, 0.0, 0.0, 0.0, 0.0, 0.0, 0.0, 0.0, 0.0, 0.0, 0.0, 0.0, 0.0, 0.0, 0.0, 0.0, 0.0, 0.0, 0.0, 0.0, 0.0, 0.0, 0.0, 0.0, 0.0, 0.0, 0.0, 0.0, 0.0, 0.0, 0.0, 0.0, 0.0, 0.0, 0.0, 0.0, 0.0, 0.0, 0.0, 0.0, 0.0, 0.0, 0.0, 0.0, 0.0, 0.0, 0.0, 0.0, 0.0, 0.0, 0.0, 0.0, 0.0, 0.0, 0.0, 0.0, 0.0, 0.0, 0.0, 0.0, 0.0, 0.0, 0.0, 0.0, 0.0, 0.0, 0.0, 0.0, 0.0, 0.0, 0.0, 0.0, 0.0, 0.0, 0.0, 0.0, 0.0, 0.0, 0.0, 0.0, 0.0, 0.0, 0.0, 0.0, 0.0, 0.0, 0.0, 0.0, 0.0, 0.0, 0.0, 0.0, 0.0, 0.0, 0.0, 0.0, 0.0, 0.0, 0.0, 0.0, 0.0, 0.0, 0.0, 0.0, 0.0, 0.0, 0.0, 0.0, 0.0, 0.0, 0.0, 0.0, 0.0, 0.0, 0.0, 0.0, 0.0, 0.0, 0.0, 0.0, 0.0, 0.0, 0.0, 0.0, 0.0, 0.0, 0.0, 0.0, 0.0, 0.0, 0.0, 0.0, 0.0, 0.0, 0.0, 0.0, 0.0, 0.0, 0.0, 0.0, 0.0, 0.0, 0.0, 0.0, 0.0, 0.0, 0.0, 0.0, 0.0, 0.0, 0.0, 0.0, 0.0, 0.0, 0.0, 0.0, 0.0, 0.0, 0.0, 0.0, 0.0, 0.0, 0.0, 0.0, 0.0, 0.0, 0.0, 0.0, 0.0, 0.0, 0.0, 0.0, 0.0, 0.0, 0.0, 0.0, 0.0, 0.0, 0.0, 0.0, 0.0, 0.0, 0.0, 0.0, 0.0, 0.0, 0.0, 0.0, 0.0, 0.0, 0.0, 0.0, 0.0, 0.0, 0.0, 0.0, 0.0, 0.0, 0.0, 0.0, 0.0, 0.0, 0.0, 0.0, 0.0, 0.0, 0.0, 0.0, 0.0, 0.0, 0.0, 0.0, 0.0, 0.0, 0.0, 0.0, 0.0, 0.0, 0.0, 0.0, 0.0, 0.0, 0.0, 0.0, 0.0, 0.0, 0.0, 0.0, 0.0, 0.0, 0.0, 0.0, 0.0, 0.0, 0.0, 0.0, 0.0, 0.0, 0.0, 0.0, 0.0, 0.0, 0.0, 0.0, 0.0, 0.0, 0.0, 0.0, 0.0, 0.0, 0.0, 0.0, 0.0, 0.0, 0.0, 0.0, 0.0, 0.0, 0.0, 0.0, 0.0, 0.0, 0.0, 0.0, 0.0, 0.0, 0.0, 0.0, 0.0, 0.0, 0.0, 0.0, 0.0, 0.0, 0.0, 0.0, 0.0, 0.0, 0.0, 0.0, 0.0, 0.0, 0.0, 0.0, 0.0, 0.0, 0.0, 0.0, 0.0, 0.0, 0.0, 0.0, 0.0, 0.0, 0.0, 0.0, 0.0, 0.0, 0.0, 0.0, 0.0, 0.0, 0.0, 0.0, 0.0, 0.0, 0.0, 0.0, 0.0, 0.0, 0.0, 0.0, 0.0, 0.0, 0.0, 0.0, 0.0, 0.0, 0.0, 0.0, 0.0, 0.0, 0.0, 0.0, 0.0, 0.0, 0.0, 0.0, 0.0, 0.0, 0.0, 0.0, 0.0, 0.0, 0.0, 0.0, 0.0, 0.0, 0.0, 0.0, 0.0, 0.0, 0.0, 0.0, 0.0, 0.0, 0.0, 0.0, 0.0, 0.0, 0.0, 0.0, 0.0, 0.0, 0.0, 0.0, 0.0, 0.0, 0.0, 0.0, 0.0, 0.0, 0.0, 0.0, 0.0, 0.0, 0.0, 0.0, 0.0, 0.0, 0.0, 0.0, 0.0, 0.0, 0.0, 0.0, 0.0, 0.0, 0.0, 0.0, 0.0, 0.0, 0.0, 0.0, 0.0, 0.0, 0.0, 0.0, 0.0, 0.0, 0.0, 0.0, 0.0, 0.0, 0.0, 0.0, 0.0, 0.0, 0.0, 0.0, 0.0, 0.0, 0.0, 0.0, 0.0, 0.0, 0.0, 0.0, 0.0, 0.0, 0.0, 0.0, 0.0, 0.0, 0.0, 0.0, 0.0, 0.0, 0.0, 0.0, 0.0, 0.0, 0.0, 0.0, 0.0, 0.0, 0.0, 0.0, 0.0, 0.0, 0.0, 0.0, 0.0, 0.0, 0.0, 0.0, 0.0, 0.0, 0.0, 0.0, 0.0, 0.0, 0.0, 0.0, 0.0, 0.0, 0.0, 0.0, 0.0, 0.0, 0.0, 0.0, 0.0, 0.0, 0.0, 0.0, 0.0, 0.0, 0.0, 0.0, 0.0, 0.0, 0.0, 0.0, 0.0, 0.0, 0.0, 0.0, 0.0, 0.0, 0.0, 0.0, 0.0, 0.0, 0.0, 0.0, 0.0, 0.0, 0.0, 0.0, 0.0, 0.0, 0.0, 0.0, 0.0, 0.0, 0.0, 0.0, 0.0, 0.0, 0.0, 0.0, 0.0, 0.0, 0.0, 0.0, 0.0, 0.0, 0.0, 0.0, 0.0, 0.0, 0.0, 0.0, 0.0, 0.0, 0.0, 0.0, 0.0, 0.0, 0.0, 0.0, 0.0, 0.0, 0.0, 0.0, 0.0, 0.0, 0.0, 0.0, 0.0, 0.0, 0.0, 0.0, 0.0, 0.0, 0.0, 0.0, 0.0, 0.0, 0.0, 0.0, 0.0, 0.0, 0.0, 0.0, 0.0, 0.0, 0.0, 0.0, 0.0, 0.0, 0.0, 0.0, 0.0, 0.0, 0.0, 0.0, 0.0, 0.0, 0.0, 0.0, 0.0, 0.0, 0.0, 0.0, 0.0, 0.0, 0.0, 0.0, 0.0, 0.0, 0.0, 0.0, 0.0, 0.0, 0.0, 0.0, 0.0, 0.0, 0.0, 0.0, 0.0, 0.0, 0.0, 0.0, 0.0, 0.0, 0.0, 0.0, 0.0, 0.0, 0.0, 0.0, 0.0, 0.0, 0.0, 0.0, 0.0, 0.0, 0.0, 0.0, 0.0, 0.0, 0.0, 0.0, 0.0, 0.0, 0.0, 0.0, 0.0, 0.0, 0.0, 0.0, 0.0, 0.0, 0.0, 0.0, 0.0, 0.0, 0.0, 0.0, 0.0, 0.0, 0.0, 0.0, 0.0, 0.0, 0.0, 0.0, 0.0, 0.0, 0.0, 0.0, 0.0, 0.0, 0.0, 0.0, 0.0, 0.0, 0.0, 0.0, 0.0, 0.0, 0.0, 0.0, 0.0, 0.0, 0.0, 0.0, 0.0, 0.0, 0.0, 0.0, 0.0, 0.0, 0.0, 0.0, 0.0, 0.0, 0.0, 0.0, 0.0, 0.0, 0.0, 0.0, 0.0, 0.0, 0.0, 0.0, 0.0, 0.0, 0.0, 0.0, 0.0, 0.0, 0.0, 0.0, 0.0, 0.0, 0.0, 0.0, 0.0, 0.0, 0.0, 0.0, 0.0, 0.0, 0.0, 0.0, 0.0, 0.0, 0.0, 0.0, 0.0, 0.0, 0.0, 0.0, 0.0, 0.0, 0.0, 0.0, 0.0, 0.0, 0.0, 0.0, 0.0, 0.0, 0.0, 0.0, 0.0, 0.0, 0.0, 0.0, 0.0, 0.0, 0.0, 0.0, 0.0, 0.0, 0.0, 0.0, 0.0, 0.0, 0.0, 0.0, 0.0, 0.0, 0.0, 0.0, 0.0, 0.0, 0.0, 0.0, 0.0, 0.0, 0.0, 0.0, 0.0, 0.0, 0.0, 0.0, 0.0, 0.0, 0.0, 0.0, 0.0, 0.0, 0.0, 0.0, 0.0, 0.0, 0.0, 0.0, 0.0, 0.0, 0.0, 0.0, 0.0, 0.0, 0.0, 0.0, 0.0, 0.0, 0.0, 0.0, 0.0, 0.0, 0.0, 0.0, 0.0, 0.0, 0.0, 0.0, 0.0, 0.0, 0.0, 0.0, 0.0, 0.0, 0.0, 0.0, 0.0, 0.0, 0.0, 0.0, 0.0, 0.0, 0.0, 0.0, 0.0, 0.0, 0.0, 0.0, 0.0, 0.0, 0.0, 0.0, 0.0, 0.0, 0.0, 0.0, 0.0, 0.0, 0.0, 0.0, 0.0, 0.0, 0.0, 0.0, 0.0, 0.0, 0.0, 0.0, 0.0, 0.0, 0.0, 0.0, 0.0, 0.0, 0.0, 0.0, 0.0, 0.0, 0.0, 0.0, 0.0, 0.0, 0.0, 0.0, 0.0, 0.0, 0.0, 0.0, 0.0, 0.0, 0.0, 0.0, 0.0, 0.0, 0.0, 0.0, 0.0, 0.0, 0.0, 0.0, 0.0, 0.0, 0.0, 0.0, 0.0, 0.0, 0.0, 0.0, 0.0, 0.0, 0.0, 0.0, 0.0, 0.0, 0.0, 0.0, 0.0, 0.0, 0.0, 0.0, 0.0, 0.0, 0.0, 0.0, 0.0, 0.0, 0.0, 0.0, 0.0, 0.0, 0.0, 0.0, 0.0, 0.0, 0.0, 0.0, 0.0, 0.0, 0.0, 0.0, 0.0, 0.0, 0.0, 0.0, 0.0, 0.0, 0.0, 0.0, 0.0, 0.0, 0.0, 0.0, 0.0, 0.0, 0.0, 0.0, 0.0, 0.0, 0.0, 0.0, 0.0, 0.0, 0.0, 0.0, 0.0, 0.0, 0.0, 0.0, 0.0, 0.0, 0.0, 0.0, 0.0, 0.0, 0.0, 0.0, 0.0, 0.0, 0.0, 0.0, 0.0, 0.0, 0.0, 0.0, 0.0, 0.0, 0.0, 0.0, 0.0, 0.0, 0.0, 0.0, 0.0, 0.0, 0.0, 0.0, 0.0, 0.0, 0.0, 0.0, 0.0, 0.0, 0.0, 0.0, 0.0, 0.0, 0.0, 0.0, 0.0, 0.0, 0.0, 0.0, 0.0, 0.0, 0.0, 0.0, 0.0, 0.0, 0.0, 0.0, 0.0, 0.0, 0.0, 0.0, 0.0, 0.0, 0.0, 0.0, 0.0, 0.0, 0.0, 0.0, 0.0, 0.0, 0.0, 0.0, 0.0, 0.0, 0.0, 0.0, 0.0, 0.0, 0.0, 0.0, 0.0, 0.0, 0.0, 0.0, 0.0, 0.0, 0.0, 0.0, 0.0, 0.0, 0.0, 0.0, 0.0, 0.0, 0.0, 0.0, 0.0, 0.0, 0.0, 0.0, 0.0, 0.0, 0.0, 0.0, 0.0, 0.0, 0.0, 0.0, 0.0, 0.0, 0.0, 0.0, 0.0, 0.0, 0.0, 0.0, 0.0, 0.0, 0.0, 0.0, 0.0, 0.0, 0.0, 0.0, 0.0, 0.0, 0.0, 0.0, 0.0, 0.0, 0.0, 0.0, 0.0, 0.0, 0.0, 0.0, 0.0, 0.0, 0.0, 0.0, 0.0, 0.0, 0.0, 0.0, 0.0, 0.0, 0.0, 0.0, 0.0, 0.0, 0.0, 0.0, 0.0, 0.0, 0.0, 0.0, 0.0, 0.0, 0.0, 0.0, 0.0, 0.0, 0.0, 0.0, 0.0, 0.0, 0.0, 0.0, 0.0, 0.0, 0.0, 0.0, 0.0, 0.0, 0.0, 0.0, 0.0, 0.0, 0.0, 0.0, 0.0, 0.0, 0.0, 0.0, 0.0, 0.0, 0.0, 0.0, 0.0, 0.0, 0.0, 0.0, 0.0, 0.0, 0.0, 0.0, 0.0, 0.0, 0.0, 0.0, 0.0, 0.0, 0.0, 0.0, 0.0, 0.0, 0.0, 0.0, 0.0, 0.0, 0.0, 0.0, 0.0, 0.0, 0.0, 0.0, 0.0, 0.0, 0.0, 0.0, 0.0, 0.0, 0.0, 0.0, 0.0, 0.0, 0.0, 0.0, 0.0, 0.0, 0.0, 0.0, 0.0, 0.0, 0.0, 0.0, 0.0, 0.0, 0.0, 0.0, 0.0, 0.0, 0.0, 0.0, 0.0, 0.0, 0.0, 0.0, 0.0, 0.0, 0.0, 0.0, 0.0, 0.0, 0.0, 0.0, 0.0, 0.0, 0.0, 0.0, 0.0, 0.0, 0.0, 0.0, 0.0, 0.0, 0.8168, 0.7008, 0.8725, 0.6927, 0.8725, 0.853, 0.8168, 0.8449, 0.8191, 0.9406, 0.7887, 0.8839, 0.8168, 0.8449, 0.8725, 0.6927, 0.9312, 0.6895, 0.9312, 0.8563, 0.8725, 0.853, 0.8168, 0.8449, 0.8725, 0.853, 0.8687, 0.976, 0.8191, 0.9406, 0.9738, 0.9442, 0.927, 0.9799, 0.9312, 0.8563, 0.9737, 0.8415, 0.9312, 0.6895, 0.9737, 0.7043, 0.9737, 0.8415, 0.9312, 0.8563, 0.2322, 0.182, 0.2601, 0.2333, 0.2397, 0.2955, 0.2551, 0.0942, 0.2866, 0.0, 0.3088, 0.08545, 0.369, 0.1106, 0.3341, 0.1578, 0.3088, 0.08545, 0.8687, 0.976, 0.8725, 0.853, 0.9312, 0.8563, 0.927, 0.9799, 0.9312, 0.6895, 0.927, 0.5659, 0.9738, 0.6016, 0.9737, 0.7043, 0.3341, 0.1578, 0.3477, 0.2423, 0.2989, 0.2219, 0.2551, 0.0942, 0.2322, 0.182, 0.2173, 0.1075, 0.1517, 0.7924, 0.1528, 0.6349, 0.1883, 0.6376, 0.1883, 0.8229, 0.2397, 0.2955, 0.2018, 0.261, 0.2173, 0.1075, 0.2322, 0.182, 0.2397, 0.2955, 0.2949, 0.3691, 0.2423, 0.3691, 0.2949, 0.3691, 0.2397, 0.2955, 0.2601, 0.2333, 0.2844, 0.3001, 0.3088, 0.08545, 0.3341, 0.1578, 0.2736, 0.1548, 0.2551, 0.0942, 0.2989, 0.2219, 0.2601, 0.2333, 0.2736, 0.1548, 0.3341, 0.1578, 0.2551, 0.0942, 0.2736, 0.1548, 0.2601, 0.2333, 0.2322, 0.182, 0.2844, 0.3001, 0.2989, 0.2219, 0.3477, 0.2423, 0.3347, 0.3211, 0.3718, 0.2799, 0.3347, 0.3211, 0.3477, 0.2423, 0.2601, 0.2333, 0.2989, 0.2219, 0.2844, 0.3001, 0.02904, 0.773, 0.04927, 0.8079, 0.01684, 0.8648, 0.8687, 0.5697, 0.927, 0.5659, 0.9312, 0.6895, 0.8725, 0.6927, 0.09987, 0.9595, 0.04675, 0.9662, 0.04927, 0.8079, 0.09987, 0.7739, 0.8687, 0.5697, 0.8725, 0.6927, 0.8168, 0.7008, 0.8191, 0.6052, 0.4015, 0.1553, 0.369, 0.1106, 0.3899, 0.04313, 0.01444, 0.9745, 0.0, 0.8994, 0.01684, 0.8648, 0.8168, 0.7008, 0.7887, 0.6619, 0.8191, 0.6052, 0.01444, 0.9745, 0.01684, 0.8648, 0.04927, 0.8079, 0.04675, 0.9662, 0.7854, 0.7729, 0.8168, 0.7008, 0.8168, 0.8449, 0.8168, 0.7008, 0.7854, 0.7729, 0.7887, 0.6619, 0.3347, 0.3211, 0.3718, 0.2799, 0.3625, 0.3468, 0.2949, 0.3691, 0.4015, 0.1553, 0.3819, 0.2, 0.3341, 0.1578, 0.369, 0.1106, 0.3341, 0.1578, 0.3819, 0.2, 0.3718, 0.2799, 0.3477, 0.2423, 0.4018, 0.2528, 0.3718, 0.2799, 0.3819, 0.2, 0.4015, 0.1553, 0.3347, 0.3211, 0.2949, 0.3691, 0.2844, 0.3001, 0.3116, 0.3832, 0.3307, 0.3691, 0.3333, 0.4002, 0.3103, 0.416, 0.3333, 0.8263, 0.3538, 0.831, 0.3547, 0.8612, 0.3342, 0.8614, 0.1255, 0.5627, 0.1148, 0.5177, 0.1363, 0.4917, 0.1517, 0.5736, 0.3547, 0.8274, 0.3547, 0.777, 0.3757, 0.7733, 0.3757, 0.831, 0.1135, 0.6049, 0.1255, 0.5627, 0.1517, 0.5736, 0.1308, 0.6477, 0.2801, 0.4133, 0.3103, 0.416, 0.328, 0.4637, 0.2663, 0.4625, 0.229, 0.4333, 0.2626, 0.4794, 0.2472, 0.5489, 0.2018, 0.4835, 0.128, 0.7965, 0.1348, 0.8022, 0.1348, 0.8907, 0.128, 0.8964, 0.2472, 0.5489, 0.3333, 0.5554, 0.3264, 0.6715, 0.2346, 0.6444, 0.0002347, 0.5281, 0.0212, 0.4539, 0.06003, 0.5085, 0.0481, 0.5507, 0.3274, 0.7716, 0.2265, 0.7388, 0.2346, 0.6444, 0.3264, 0.6715, 0.08735, 0.495, 0.06003, 0.5085, 0.0212, 0.4539, 0.08034, 0.4434, 0.329, 0.4816, 0.3333, 0.5554, 0.2472, 0.5489, 0.2626, 0.4794, 0.3538, 0.831, 0.3333, 0.8263, 0.3341, 0.7759, 0.3547, 0.7733, 0.3043, 0.7716, 0.3251, 0.7754, 0.3244, 0.8062, 0.3039, 0.8089, 0.08278, 0.6809, 0.08621, 0.6188, 0.1135, 0.6049, 0.1308, 0.6477, 0.1349, 0.6613, 0.08189, 0.6988, 0.08278, 0.6809, 0.1308, 0.6477, 0.3246, 0.8608, 0.3251, 0.8927, 0.305, 0.9025, 0.3041, 0.8638, 0.3116, 0.3832, 0.3103, 0.416, 0.2801, 0.4133, 0.2815, 0.3806, 0.2356, 0.4212, 0.2663, 0.4625, 0.2626, 0.4794, 0.229, 0.4333, 0.09987, 0.773, 0.128, 0.7965, 0.128, 0.8964, 0.09987, 0.92, 0.08278, 0.6809, 0.02686, 0.6326, 0.05878, 0.5961, 0.08621, 0.6188, 0.2086, 0.9032, 0.2018, 0.791, 0.3039, 0.7716, 0.3013, 0.8867, 0.2086, 0.9032, 0.3013, 0.8867, 0.3039, 1.0, 0.2173, 0.9937, 0.02686, 0.6326, 0.0002347, 0.5281, 0.0481, 0.5507, 0.05878, 0.5961, 0.08189, 0.6988, 0.02162, 0.6472, 0.02686, 0.6326, 0.08278, 0.6809, 0.3039, 0.8089, 0.3244, 0.8062, 0.3246, 0.8608, 0.3041, 0.8638, 0.328, 0.4637, 0.329, 0.4816, 0.2626, 0.4794, 0.2663, 0.4625, 0.1517, 0.7173, 0.0782, 0.773, 0.08189, 0.6988, 0.1349, 0.6613, 0.0782, 0.773, 0.0, 0.7076, 0.02162, 0.6472, 0.08189, 0.6988, 0.5338, 0.627, 0.4583, 0.6135, 0.4738, 0.5007, 0.5451, 0.5137, 0.6543, 0.5814, 0.6483, 0.6852, 0.5629, 0.6936, 0.5721, 0.5948, 0.3333, 0.4529, 0.3404, 0.3691, 0.4512, 0.3691, 0.4583, 0.4529, 0.5908, 0.4831, 0.6722, 0.4543, 0.6543, 0.5814, 0.5721, 0.5948, 0.3367, 0.5689, 0.3333, 0.4529, 0.4583, 0.4529, 0.455, 0.5689, 0.3551, 0.6993, 0.3367, 0.5689, 0.455, 0.5689, 0.4365, 0.6993, 0.515, 0.7635, 0.515, 0.9399, 0.4795, 0.9197, 0.4761, 0.7549, 0.3682, 0.7733, 0.3551, 0.6993, 0.4365, 0.6993, 0.4235, 0.7733, 0.6664, 0.3761, 0.6722, 0.4543, 0.5908, 0.4831, 0.5941, 0.4091, 0.4583, 0.8165, 0.4761, 0.7549, 0.4795, 0.9197, 0.1928, 0.465, 0.1928, 0.5766, 0.1517, 0.6349, 0.1517, 0.4434, 0.5424, 0.2068, 0.5078, 0.08114, 0.5248, 0.08565, 0.5481, 0.1928, 0.5248, 0.08565, 0.5078, 0.08114, 0.5341, 0.0, 0.5481, 0.01376, 0.6518, 0.3536, 0.6664, 0.3761, 0.5941, 0.4091, 0.5949, 0.3911, 0.5451, 0.5137, 0.4738, 0.5007, 0.4834, 0.3691, 0.551, 0.4008, 0.551, 0.7195, 0.4776, 0.7114, 0.4583, 0.6135, 0.5338, 0.627, 0.531, 0.7549, 0.4776, 0.7114, 0.551, 0.7195, 0.5189, 0.2648, 0.486, 0.1127, 0.5078, 0.08114, 0.5424, 0.2068, 0.2703, 0.6827, 0.1727, 0.6516, 0.7487, 0.1963, 0.7128, 0.1071, 0.7047, 0.7949, 0.6907, 0.001801, 0.7896, 0.843, 0.7053, 0.798, 0.0501, 0.6084, 0.09119, 0.6512, 0.1727, 0.6516, 0.6391, 0.09622, 0.6387, 0.111, 0.6722, 0.08824, 0.7128, 0.1071, 0.7487, 0.1963, 0.6981, 0.1926, 0.6788, 0.1158, 0.7487, 0.1963, 0.1727, 0.6516, 0.2703, 0.6827, 0.7128, 0.1071, 0.2621, 0.7739, 0.2717, 0.7302, 0.6035, 0.7615, 0.3406, 0.7881, 0.6362, 0.2333, 0.1339, 0.7717, 0.1339, 0.7717, 0.6362, 0.2333, 0.6788, 0.1158, 0.6387, 0.111, 0.6722, 0.08824, 0.7113, 0.08965, 0.6722, 0.08824, 0.6387, 0.111, 0.6391, 0.09622, 0.6547, 0.008412, 0.6722, 0.08824, 0.6391, 0.09622, 0.7031, 0.8866, 0.6446, 0.1275, 0.6387, 0.111, 0.6788, 0.1158, 0.1727, 0.6516, 0.4649, 0.9114, 0.7969, 0.3188, 0.7487, 0.1963, 0.177, 0.7077, 0.1918, 0.7661, 0.1339, 0.7717, 0.09309, 0.7126, 0.7551, 0.2767, 0.6932, 0.2754, 0.6981, 0.1926, 0.2703, 0.6827, 0.2537, 0.7262, 0.177, 0.7077, 0.1727, 0.6516, 0.6446, 0.1275, 0.6477, 0.1749, 0.1918, 0.7661, 0.2437, 0.7719, 0.7551, 0.2767, 0.6981, 0.1926, 0.7487, 0.1963, 0.2437, 0.7719, 0.1918, 0.7661, 0.177, 0.7077, 0.2537, 0.7262, 0.2879, 0.6884, 0.2717, 0.7302, 0.2537, 0.7262, 0.2703, 0.6827, 0.6387, 0.111, 0.6446, 0.1275, 0.2437, 0.7719, 0.7113, 0.08965, 0.6722, 0.08824, 0.7045, 0.07675, 0.7009, 0.7934, 0.6979, 0.7944, 0.3498, 0.7481, 0.7031, 0.6995, 0.7896, 0.843, 0.6907, 0.001801, 0.7045, 0.07675, 0.6722, 0.08824, 0.6391, 0.09622, 0.2527, 0.7959, 0.2621, 0.7739, 0.2537, 0.7262, 0.2717, 0.7302, 0.2621, 0.7739, 0.2437, 0.7719, 0.2885, 0.6643, 0.2703, 0.6827, 0.7128, 0.1071, 0.7006, 0.7958, 0.7033, 0.7971, 0.7025, 0.7999, 0.6986, 0.7975, 0.6986, 0.7975, 0.6993, 0.7952, 0.7006, 0.7958, 0.6986, 0.7975, 0.7025, 0.7999, 0.6203, 0.02159, 0.6314, 0.8598, 0.6979, 0.7944, 0.6993, 0.7952, 0.6986, 0.7975, 0.7113, 0.08965, 0.7045, 0.07675, 0.2879, 0.6884, 0.7009, 0.7934, 0.3645, 0.7099, 0.786, 0.7392, 0.7047, 0.7949, 0.7006, 0.7958, 0.6993, 0.7952, 0.7009, 0.7934, 0.6035, 0.7615, 0.6979, 0.7944, 0.6986, 0.7975, 0.3406, 0.7881, 0.7006, 0.7958, 0.7009, 0.7934, 0.7047, 0.7949, 0.7033, 0.7971, 0.7053, 0.798, 0.7025, 0.7999, 0.7033, 0.7971, 0.7047, 0.7949, 0.7053, 0.798, 0.7033, 0.7971, 0.09119, 0.6512, 0.1727, 0.6516, 0.177, 0.7077, 0.786, 0.7392, 0.3645, 0.7099, 0.2879, 0.6884, 0.7045, 0.07675, 0.2885, 0.6643, 0.2879, 0.6884, 0.2703, 0.6827, 0.6788, 0.1158, 0.7113, 0.08965, 0.7128, 0.1071, 0.177, 0.7077, 0.09119, 0.6512, 0.09309, 0.7126, 0.09309, 0.7126, 0.09119, 0.6512, 0.177, 0.7077, 0.2527, 0.7959, 0.2621, 0.7739, 0.2437, 0.7719, 0.6788, 0.1158, 0.6981, 0.1926, 0.6477, 0.1749, 0.6446, 0.1275, 0.6203, 0.02159, 0.6391, 0.09622, 0.2621, 0.7739, 0.6314, 0.8598, 0.7031, 0.8866, 0.7025, 0.7999, 0.7053, 0.798, 0.6547, 0.008412, 0.6993, 0.7952, 0.6979, 0.7944, 0.7009, 0.7934, 0.7551, 0.2767, 0.7487, 0.1963, 0.7969, 0.3188, 0.1727, 0.6516, 0.09119, 0.6512, 0.0501, 0.6084, 0.6477, 0.1749, 0.6362, 0.2333, 0.6932, 0.2754, 0.6981, 0.1926, 0.6314, 0.8598, 0.3498, 0.7481, 0.2717, 0.7302, 0.2621, 0.7739, 0.2885, 0.6643, 0.2703, 0.6827, 0.2879, 0.6884, 0.7113, 0.08965, 0.6722, 0.08824, 0.6387, 0.111, 0.6788, 0.1158, 0.6391, 0.09622, 0.6722, 0.08824, 0.7896, 0.843, 0.6203, 0.02159, 0.6788, 0.1158, 0.6387, 0.111, 0.6446, 0.1275, 0.7487, 0.1963, 0.6769, 0.3833, 0.0501, 0.6084, 0.1727, 0.6516, 0.7551, 0.2767, 0.7969, 0.3188, 0.7487, 0.1963, 0.177, 0.7077, 0.1918, 0.7661, 0.2437, 0.7719, 0.2537, 0.7262, 0.1918, 0.7661, 0.6477, 0.1749, 0.6446, 0.1275, 0.2437, 0.7719, 0.786, 0.7392, 0.7047, 0.7949, 0.7053, 0.798, 0.6547, 0.008412, 0.6788, 0.1158, 0.6446, 0.1275, 0.6477, 0.1749, 0.6981, 0.1926, 0.2879, 0.6884, 0.2703, 0.6827, 0.2537, 0.7262, 0.2717, 0.7302, 0.7113, 0.08965, 0.7045, 0.07675, 0.6722, 0.08824, 0.7009, 0.7934, 0.3645, 0.7099, 0.6035, 0.7615, 0.6979, 0.7944, 0.2621, 0.7739, 0.6387, 0.111, 0.6391, 0.09622, 0.2437, 0.7719, 0.2621, 0.7739, 0.2717, 0.7302, 0.2537, 0.7262, 0.7113, 0.08965, 0.7128, 0.1071, 0.2703, 0.6827, 0.7006, 0.7958, 0.6986, 0.7975, 0.7025, 0.7999, 0.7033, 0.7971, 0.786, 0.7392, 0.6547, 0.008412, 0.6722, 0.08824, 0.7045, 0.07675, 0.7006, 0.7958, 0.6993, 0.7952, 0.6986, 0.7975, 0.7031, 0.8866, 0.7025, 0.7999, 0.6986, 0.7975, 0.3406, 0.7881, 0.6314, 0.8598, 0.6986, 0.7975, 0.6979, 0.7944, 0.3498, 0.7481, 0.7047, 0.7949, 0.6907, 0.001801, 0.7031, 0.6995, 0.7009, 0.7934, 0.6993, 0.7952, 0.6979, 0.7944, 0.6986, 0.7975, 0.6993, 0.7952, 0.7006, 0.7958, 0.7009, 0.7934, 0.7896, 0.843, 0.7053, 0.798, 0.7025, 0.7999, 0.6203, 0.02159, 0.7033, 0.7971, 0.7047, 0.7949, 0.7009, 0.7934, 0.7006, 0.7958, 0.7033, 0.7971, 0.7025, 0.7999, 0.7053, 0.798, 0.7033, 0.7971, 0.7053, 0.798, 0.7047, 0.7949, 0.2885, 0.6643, 0.2879, 0.6884, 0.7045, 0.07675, 0.7551, 0.2767, 0.6981, 0.1926, 0.6932, 0.2754, 0.09309, 0.7126, 0.1339, 0.7717, 0.1918, 0.7661, 0.177, 0.7077, 0.7551, 0.2767, 0.7487, 0.1963, 0.6981, 0.1926, 0.6035, 0.7615, 0.3645, 0.7099, 0.2879, 0.6884, 0.2717, 0.7302, 0.2537, 0.7262, 0.2703, 0.6827, 0.1727, 0.6516, 0.177, 0.7077, 0.7128, 0.1071, 0.6788, 0.1158, 0.6981, 0.1926, 0.7487, 0.1963, 0.2527, 0.7959, 0.2437, 0.7719, 0.6446, 0.1275, 0.7031, 0.6995, 0.3498, 0.7481, 0.2717, 0.7302, 0.2879, 0.6884, 0.2621, 0.7739, 0.6391, 0.09622, 0.7031, 0.8866, 0.3406, 0.7881, 0.09119, 0.6512, 0.177, 0.7077, 0.1727, 0.6516, 0.7031, 0.6995, 0.6907, 0.001801, 0.7045, 0.07675, 0.2879, 0.6884, 0.7128, 0.1071, 0.7113, 0.08965, 0.6788, 0.1158, 0.6979, 0.7944, 0.6993, 0.7952, 0.7009, 0.7934, 0.6362, 0.2333, 0.6477, 0.1749, 0.1918, 0.7661, 0.1339, 0.7717, 0.2527, 0.7959, 0.2437, 0.7719, 0.2621, 0.7739, 0.1339, 0.7717, 0.1918, 0.7661, 0.6477, 0.1749, 0.6362, 0.2333, 0.6477, 0.1749, 0.6981, 0.1926, 0.6932, 0.2754, 0.6362, 0.2333, 0.7799, 0.5841, 0.6409, 0.9082, 0.7016, 0.9091, 0.6953, 0.9456, 0.1475, 0.8878, 0.7707, 0.8912, 0.7592, 0.9116, 0.5075, 0.7162, 0.01209, 0.8624, 0.08803, 0.8626, 0.0953, 0.8919, 0.2234, 0.896, 0.8278, 0.912, 0.7816, 0.9117, 0.1822, 0.8902, 0.1691, 0.8439, 0.1863, 0.8469, 0.1805, 0.8682, 0.8656, 0.7367, 0.8983, 0.7328, 0.8879, 0.7633, 0.8796, 0.7622, 0.0953, 0.8919, 0.7016, 0.9091, 0.7888, 0.5492, 0.0337, 0.8962, 0.08803, 0.8626, 0.08605, 0.8328, 0.1518, 0.8436, 0.1538, 0.8659, 0.8683, 0.8061, 0.9072, 0.798, 0.2274, 0.8717, 0.228, 0.8468, 0.8918, 0.7686, 0.9211, 0.7703, 0.9072, 0.798, 0.8898, 0.7768, 0.1648, 0.8902, 0.1475, 0.8878, 0.1538, 0.8659, 0.9211, 0.7703, 0.8918, 0.7686, 0.8879, 0.7633, 0.8983, 0.7328, 0.1648, 0.8902, 0.1822, 0.8902, 0.7816, 0.9117, 0.8271, 0.9443, 0.8302, 0.977, 0.7841, 0.9788, 0.7818, 0.9452, 0.7841, 0.9788, 0.8302, 0.977, 0.228, 0.8468, 0.1863, 0.8469, 0.1518, 0.8436, 0.08605, 0.8328, 0.6896, 0.9817, 0.7618, 0.9798, 0.08803, 0.8626, 0.1538, 0.8659, 0.1475, 0.8878, 0.0953, 0.8919, 0.6953, 0.9456, 0.6896, 0.9817, 0.7974, 0.614, 0.6204, 0.9418, 0.7618, 0.9798, 0.6896, 0.9817, 0.6953, 0.9456, 0.7606, 0.946, 0.8879, 0.7633, 0.8827, 0.7681, 0.8796, 0.7622, 0.9072, 0.798, 0.9211, 0.7703, 0.2234, 0.896, 0.2274, 0.8717, 0.8854, 0.772, 0.8898, 0.7768, 0.8796, 0.7798, 0.7707, 0.8912, 0.7816, 0.9117, 0.7592, 0.9116, 0.8734, 0.7712, 0.8435, 0.7748, 0.8656, 0.7367, 0.8796, 0.7622, 0.8879, 0.7633, 0.8918, 0.7686, 0.8854, 0.772, 0.8827, 0.7681, 0.8918, 0.7686, 0.8898, 0.7768, 0.8854, 0.772, 0.8796, 0.7798, 0.8734, 0.7712, 0.8827, 0.7681, 0.8854, 0.772, 0.8983, 0.7328, 0.8656, 0.7367, 0.8271, 0.9443, 0.8278, 0.912, 0.2274, 0.8717, 0.1805, 0.8682, 0.1863, 0.8469, 0.228, 0.8468, 0.1691, 0.8439, 0.1518, 0.8436, 0.7618, 0.9798, 0.228, 0.8468, 0.8302, 0.977, 0.8435, 0.7748, 0.8683, 0.8061, 0.1822, 0.8902, 0.1648, 0.8902, 0.1805, 0.8682, 0.1863, 0.8469, 0.7738, 0.9998, 0.7841, 0.9788, 0.7841, 0.9788, 0.7738, 0.9998, 0.7618, 0.9798, 0.8683, 0.8061, 0.8435, 0.7748, 0.8734, 0.7712, 0.8796, 0.7798, 0.7818, 0.9452, 0.7841, 0.9788, 0.7618, 0.9798, 0.7606, 0.946, 0.1691, 0.8439, 0.1805, 0.8682, 0.1648, 0.8902, 0.1538, 0.8659, 0.7818, 0.9452, 0.7816, 0.9117, 0.8278, 0.912, 0.8271, 0.9443, 0.8734, 0.7712, 0.8796, 0.7622, 0.8827, 0.7681, 0.8278, 0.912, 0.2234, 0.896, 0.9211, 0.7703, 0.8983, 0.7328, 0.1822, 0.8902, 0.1805, 0.8682, 0.2274, 0.8717, 0.2234, 0.896, 0.8796, 0.7798, 0.8898, 0.7768, 0.9072, 0.798, 0.8683, 0.8061, 0.8435, 0.7748, 0.8302, 0.977, 0.8271, 0.9443, 0.8656, 0.7367, 0.1518, 0.8436, 0.1691, 0.8439, 0.1538, 0.8659, 0.08803, 0.8626, 0.4826, 0.6902, 0.0002342, 0.8245, 0.08605, 0.8328, 0.7592, 0.9116, 0.7606, 0.946, 0.6953, 0.9456, 0.7016, 0.9091, 0.6896, 0.9817, 0.08605, 0.8328, 0.4849, 0.656, 0.6039, 0.978, 0.7606, 0.946, 0.7592, 0.9116, 0.7816, 0.9117, 0.7818, 0.9452, 0.1475, 0.8878, 0.7592, 0.9116, 0.7016, 0.9091, 0.0953, 0.8919, 0.7592, 0.9116, 0.1648, 0.8902, 0.1475, 0.8878, 0.7016, 0.9091, 0.6953, 0.9456, 0.7606, 0.946, 0.7592, 0.9116, 0.7016, 0.9091, 0.7888, 0.5492, 0.6204, 0.9418, 0.6953, 0.9456, 0.7618, 0.9798, 0.6896, 0.9817, 0.08605, 0.8328, 0.1518, 0.8436, 0.0953, 0.8919, 0.08803, 0.8626, 0.4826, 0.6902, 0.0337, 0.8962, 0.7799, 0.5841, 0.6039, 0.978, 0.6896, 0.9817, 0.6953, 0.9456, 0.8271, 0.9443, 0.8656, 0.7367, 0.8983, 0.7328, 0.8278, 0.912, 0.8879, 0.7633, 0.8983, 0.7328, 0.8656, 0.7367, 0.8796, 0.7622, 0.1518, 0.8436, 0.08605, 0.8328, 0.08803, 0.8626, 0.1538, 0.8659, 0.9072, 0.798, 0.8683, 0.8061, 0.228, 0.8468, 0.2274, 0.8717, 0.8918, 0.7686, 0.8898, 0.7768, 0.9072, 0.798, 0.9211, 0.7703, 0.8827, 0.7681, 0.8796, 0.7622, 0.8734, 0.7712, 0.1648, 0.8902, 0.1538, 0.8659, 0.1475, 0.8878, 0.1538, 0.8659, 0.1691, 0.8439, 0.1518, 0.8436, 0.8278, 0.912, 0.2234, 0.896, 0.1822, 0.8902, 0.7816, 0.9117, 0.8302, 0.977, 0.8271, 0.9443, 0.7818, 0.9452, 0.7841, 0.9788, 0.7841, 0.9788, 0.1863, 0.8469, 0.228, 0.8468, 0.8302, 0.977, 0.7707, 0.8912, 0.7592, 0.9116, 0.7816, 0.9117, 0.7738, 0.9998, 0.7618, 0.9798, 0.1518, 0.8436, 0.7818, 0.9452, 0.7816, 0.9117, 0.7592, 0.9116, 0.7606, 0.946, 0.0953, 0.8919, 0.1475, 0.8878, 0.1538, 0.8659, 0.08803, 0.8626, 0.6896, 0.9817, 0.7618, 0.9798, 0.7606, 0.946, 0.6953, 0.9456, 0.7707, 0.8912, 0.7816, 0.9117, 0.1822, 0.8902, 0.8827, 0.7681, 0.8879, 0.7633, 0.8796, 0.7622, 0.2234, 0.896, 0.9211, 0.7703, 0.9072, 0.798, 0.2274, 0.8717, 0.8796, 0.7798, 0.8898, 0.7768, 0.8854, 0.772, 0.8435, 0.7748, 0.8734, 0.7712, 0.8796, 0.7622, 0.8656, 0.7367, 0.8879, 0.7633, 0.8827, 0.7681, 0.8854, 0.772, 0.8918, 0.7686, 0.8898, 0.7768, 0.8918, 0.7686, 0.8854, 0.772, 0.8854, 0.772, 0.8827, 0.7681, 0.8734, 0.7712, 0.8796, 0.7798, 0.228, 0.8468, 0.1863, 0.8469, 0.1805, 0.8682, 0.2274, 0.8717, 0.7841, 0.9788, 0.1691, 0.8439, 0.1863, 0.8469, 0.1805, 0.8682, 0.1648, 0.8902, 0.1822, 0.8902, 0.8683, 0.8061, 0.8435, 0.7748, 0.8302, 0.977, 0.228, 0.8468, 0.7618, 0.9798, 0.7738, 0.9998, 0.7841, 0.9788, 0.7841, 0.9788, 0.7818, 0.9452, 0.7606, 0.946, 0.7618, 0.9798, 0.8734, 0.7712, 0.8435, 0.7748, 0.8683, 0.8061, 0.8796, 0.7798, 0.8683, 0.8061, 0.9072, 0.798, 0.8898, 0.7768, 0.8796, 0.7798, 0.1538, 0.8659, 0.1648, 0.8902, 0.1805, 0.8682, 0.1691, 0.8439, 0.7818, 0.9452, 0.8271, 0.9443, 0.8278, 0.912, 0.7816, 0.9117, 0.8271, 0.9443, 0.8302, 0.977, 0.8435, 0.7748, 0.8656, 0.7367, 0.8983, 0.7328, 0.9211, 0.7703, 0.2234, 0.896, 0.8278, 0.912, 0.1822, 0.8902, 0.2234, 0.896, 0.2274, 0.8717, 0.1805, 0.8682, 0.1691, 0.8439, 0.1805, 0.8682, 0.1863, 0.8469, 0.08605, 0.8328, 0.4849, 0.656, 0.01209, 0.8624, 0.08803, 0.8626, 0.7016, 0.9091, 0.7592, 0.9116, 0.1475, 0.8878, 0.0953, 0.8919, 0.6896, 0.9817, 0.7974, 0.614, 0.0002342, 0.8245, 0.08605, 0.8328, 0.8983, 0.7328, 0.8879, 0.7633, 0.8918, 0.7686, 0.9211, 0.7703, 0.5075, 0.7162, 0.6409, 0.9082, 0.7016, 0.9091, 0.0953, 0.8919, 0.4361, 0.2039, 0.4329, 0.1225, 0.468, 0.2039, 0.5556, 0.4052, 0.5383, 0.4052, 0.5423, 0.4584, 0.5605, 0.4584, 0.5419, 0.5587, 0.5616, 0.5579, 0.536, 0.597, 0.5267, 0.3202, 0.5534, 0.3202, 0.5591, 0.4052, 0.5296, 0.4052, 0.5263, 0.5217, 0.5176, 0.5999, 0.4824, 0.5999, 0.4737, 0.5217, 0.5311, 0.4584, 0.5263, 0.5217, 0.4737, 0.5217, 0.4689, 0.4584, 0.5419, 0.5587, 0.5677, 0.5171, 0.5616, 0.5579, 0.5419, 0.5587, 0.5263, 0.5217, 0.5587, 0.4854, 0.5677, 0.5171, 0.5265, 0.07254, 0.5671, 0.1225, 0.532, 0.2039, 0.5412, 0.5541, 0.5677, 0.5171, 0.5606, 0.4849, 0.5441, 0.5094, 0.5176, 0.5877, 0.5171, 0.5217, 0.4829, 0.5217, 0.4824, 0.5877, 0.5677, 0.5171, 0.5587, 0.4854, 0.5738, 0.4764, 0.5556, 0.4052, 0.5605, 0.4584, 0.5623, 0.4584, 0.5591, 0.4052, 0.5441, 0.5094, 0.5423, 0.4584, 0.513, 0.4584, 0.5171, 0.5217, 0.5412, 0.5541, 0.5441, 0.5094, 0.5171, 0.5217, 0.468, 0.2039, 0.4733, 0.3202, 0.4466, 0.3202, 0.4361, 0.2039, 0.536, 0.5918, 0.536, 0.597, 0.5616, 0.5579, 0.5616, 0.5579, 0.5247, 0.2631, 0.538, 0.3202, 0.5389, 0.2039, 0.5534, 0.3202, 0.5267, 0.3202, 0.532, 0.2039, 0.5639, 0.2039, 0.5412, 0.5541, 0.5616, 0.5579, 0.5677, 0.5171, 0.5265, 0.07254, 0.5136, 0.0, 0.4864, 0.0, 0.4735, 0.07254, 0.536, 0.5918, 0.5412, 0.5541, 0.5176, 0.5877, 0.4733, 0.3202, 0.5267, 0.3202, 0.5296, 0.4052, 0.4704, 0.4052, 0.5605, 0.4584, 0.5606, 0.4849, 0.5738, 0.4764, 0.4413, 0.4854, 0.4262, 0.4764, 0.4377, 0.4584, 0.4737, 0.5217, 0.4413, 0.4854, 0.4689, 0.4584, 0.5556, 0.4052, 0.5591, 0.4052, 0.5534, 0.3202, 0.5516, 0.3202, 0.5176, 0.5999, 0.5419, 0.5587, 0.536, 0.597, 0.5605, 0.4584, 0.5738, 0.4764, 0.5738, 0.4764, 0.5623, 0.4584, 0.5587, 0.4854, 0.5623, 0.4584, 0.5738, 0.4764, 0.4829, 0.5217, 0.5171, 0.5217, 0.513, 0.4584, 0.487, 0.4584, 0.5516, 0.3202, 0.5639, 0.2039, 0.5389, 0.2039, 0.538, 0.3202, 0.4581, 0.5587, 0.4384, 0.5579, 0.4323, 0.5171, 0.4617, 0.4052, 0.4444, 0.4052, 0.4395, 0.4584, 0.4577, 0.4584, 0.5639, 0.2039, 0.5516, 0.3202, 0.5534, 0.3202, 0.5639, 0.2039, 0.462, 0.3202, 0.4617, 0.4052, 0.4877, 0.4052, 0.487, 0.3202, 0.5616, 0.5579, 0.5412, 0.5541, 0.536, 0.5918, 0.5265, 0.07254, 0.532, 0.2039, 0.468, 0.2039, 0.4735, 0.07254, 0.5, 0.1425, 0.5389, 0.2039, 0.5678, 0.1225, 0.5265, 0.07254, 0.4689, 0.4584, 0.4704, 0.4052, 0.5296, 0.4052, 0.5311, 0.4584, 0.5587, 0.4854, 0.5311, 0.4584, 0.5623, 0.4584, 0.5606, 0.4849, 0.5605, 0.4584, 0.5423, 0.4584, 0.5738, 0.4764, 0.5606, 0.4849, 0.5677, 0.5171, 0.532, 0.2039, 0.5671, 0.1225, 0.5639, 0.2039, 0.4829, 0.5217, 0.4588, 0.5541, 0.4824, 0.5877, 0.4735, 0.07254, 0.4864, 0.0, 0.5136, 0.0, 0.5265, 0.07254, 0.5, 0.1425, 0.5265, 0.07254, 0.4735, 0.07254, 0.4323, 0.5171, 0.4394, 0.4849, 0.4262, 0.4764, 0.4877, 0.4052, 0.5123, 0.4052, 0.513, 0.3202, 0.487, 0.3202, 0.468, 0.2039, 0.4329, 0.1225, 0.4735, 0.07254, 0.5441, 0.5094, 0.5606, 0.4849, 0.5423, 0.4584, 0.5296, 0.4052, 0.5591, 0.4052, 0.5623, 0.4584, 0.5311, 0.4584, 0.4753, 0.2631, 0.4611, 0.2039, 0.462, 0.3202, 0.4262, 0.4764, 0.4413, 0.4854, 0.4323, 0.5171, 0.538, 0.3202, 0.5247, 0.2631, 0.513, 0.3202, 0.5123, 0.4052, 0.513, 0.4584, 0.5423, 0.4584, 0.5383, 0.4052, 0.4877, 0.4052, 0.487, 0.4584, 0.513, 0.4584, 0.5123, 0.4052, 0.5, 0.2618, 0.513, 0.3202, 0.5247, 0.2631, 0.487, 0.4584, 0.4877, 0.4052, 0.4617, 0.4052, 0.4577, 0.4584, 0.4262, 0.4764, 0.4394, 0.4849, 0.4395, 0.4584, 0.5, 0.1425, 0.5, 0.2039, 0.5247, 0.2631, 0.5389, 0.2039, 0.4704, 0.4052, 0.4409, 0.4052, 0.4466, 0.3202, 0.4733, 0.3202, 0.4409, 0.4052, 0.4704, 0.4052, 0.4689, 0.4584, 0.4377, 0.4584, 0.4377, 0.4584, 0.4395, 0.4584, 0.4444, 0.4052, 0.4409, 0.4052, 0.4323, 0.5171, 0.4413, 0.4854, 0.4737, 0.5217, 0.4581, 0.5587, 0.4559, 0.5094, 0.4394, 0.4849, 0.4323, 0.5171, 0.4588, 0.5541, 0.4581, 0.5587, 0.464, 0.597, 0.4384, 0.5579, 0.5311, 0.4584, 0.5587, 0.4854, 0.5263, 0.5217, 0.4577, 0.4584, 0.4559, 0.5094, 0.4829, 0.5217, 0.487, 0.4584, 0.4588, 0.5541, 0.4829, 0.5217, 0.4559, 0.5094, 0.464, 0.5918, 0.4384, 0.5579, 0.4384, 0.5579, 0.464, 0.597, 0.4588, 0.5541, 0.4323, 0.5171, 0.4384, 0.5579, 0.4824, 0.5877, 0.4588, 0.5541, 0.464, 0.5918, 0.4824, 0.5999, 0.4581, 0.5587, 0.4737, 0.5217, 0.5263, 0.5217, 0.5419, 0.5587, 0.5176, 0.5999, 0.4466, 0.3202, 0.4409, 0.4052, 0.4444, 0.4052, 0.4484, 0.3202, 0.464, 0.597, 0.4581, 0.5587, 0.4824, 0.5999, 0.4262, 0.4764, 0.4395, 0.4584, 0.4377, 0.4584, 0.4262, 0.4764, 0.462, 0.3202, 0.4611, 0.2039, 0.4361, 0.2039, 0.4484, 0.3202, 0.464, 0.5918, 0.4588, 0.5541, 0.4384, 0.5579, 0.4361, 0.2039, 0.4466, 0.3202, 0.4484, 0.3202, 0.4361, 0.2039, 0.5678, 0.1225, 0.5389, 0.2039, 0.5639, 0.2039, 0.487, 0.3202, 0.4753, 0.2631, 0.462, 0.3202, 0.4322, 0.1225, 0.4361, 0.2039, 0.4611, 0.2039, 0.4735, 0.07254, 0.4322, 0.1225, 0.4611, 0.2039, 0.5, 0.1425, 0.4413, 0.4854, 0.4377, 0.4584, 0.4689, 0.4584, 0.4484, 0.3202, 0.4444, 0.4052, 0.4617, 0.4052, 0.462, 0.3202, 0.532, 0.2039, 0.5267, 0.3202, 0.4733, 0.3202, 0.468, 0.2039, 0.4394, 0.4849, 0.4577, 0.4584, 0.4395, 0.4584, 0.513, 0.3202, 0.5, 0.2618, 0.487, 0.3202, 0.5176, 0.5877, 0.5412, 0.5541, 0.5171, 0.5217, 0.4577, 0.4584, 0.4394, 0.4849, 0.4559, 0.5094, 0.487, 0.3202, 0.5, 0.2618, 0.4753, 0.2631, 0.538, 0.3202, 0.5383, 0.4052, 0.5556, 0.4052, 0.5516, 0.3202, 0.4753, 0.2631, 0.5, 0.2039, 0.5, 0.1425, 0.4611, 0.2039, 0.5, 0.2039, 0.5, 0.2618, 0.5247, 0.2631, 0.5383, 0.4052, 0.538, 0.3202, 0.513, 0.3202, 0.5123, 0.4052, 0.4753, 0.2631, 0.5, 0.2618, 0.5, 0.2039])
me_cube_008.materials.append(mat_material_012)
me_cube_008.materials.append(mat_material_011)
me_cube_008.materials.append(mat_material_010)
me_cube_008.materials.append(mat_material_006)
me_cube_008.materials.append(mat_material_005)
me_cube_008.materials.append(mat_material_002)
me_cube_008.use_remesh_preserve_volume = False
me_cube_008.use_remesh_preserve_attributes = False
me_cube_008.use_mirror_vertex_groups = False
me_cube_008.update()

# ---- objects
ob_cube = bpy.data.objects.new('Cube', me_cube_008)

# ---- transforms, parenting, visibility, modifiers, constraints
ob_cube.location = (-0.01909, -0.7223, 4.288)
ob_cube.rotation_euler = (-0.3206, -6.998e-17, 1.132e-17)
ob_cube.scale = (0.2507, 0.1327, 0.2507)
ob_cube.lineart.crease_threshold = 0.0

# ---- collection membership
col_collection_1.objects.link(ob_cube)

# ---- scene / render settings (as saved in the file)
scene.frame_start = 1; scene.frame_end = 250; scene.frame_set(1)
scene.render.engine = 'CYCLES'
scene.render.resolution_percentage = 50
scene.render.dither_intensity = 0.0
scene.cycles.use_denoising = False
scene.cycles.samples = 128
scene.cycles.sampling_pattern = 'TABULATED_SOBOL'
scene.cycles.use_adaptive_sampling = False
scene.cycles.use_light_tree = False
scene.cycles.blur_glossy = 0.0
scene.cycles.sample_clamp_indirect = 0.0
scene.view_settings.view_transform = 'Standard'
bpy.context.view_layer.update()

# ---- added for rendering (the .blend has no active camera and no usable light): camera, sun
cam_auto = bpy.data.cameras.new('AutoCamera')
cam_auto.lens = 50.0
cam_auto.sensor_width = 36.0
cam_auto.clip_end = 1000.0
ob_auto_camera = bpy.data.objects.new('AutoCamera', cam_auto)
scene.collection.objects.link(ob_auto_camera)
ob_auto_camera.location = (8.15349, -10.0296, 9.64409)
ob_auto_camera.rotation_euler = (1.09748, -7.21219e-08, 0.694738)
scene.camera = ob_auto_camera
light_auto_sun = bpy.data.lights.new('AutoSun', 'SUN')
light_auto_sun.energy = 3.0
light_auto_sun.angle = 0.0523599
ob_auto_sun = bpy.data.objects.new('AutoSun', light_auto_sun)
scene.collection.objects.link(ob_auto_sun)
ob_auto_sun.rotation_euler = (0.872665, 0.174533, 0.523599)
bpy.context.view_layer.update()
